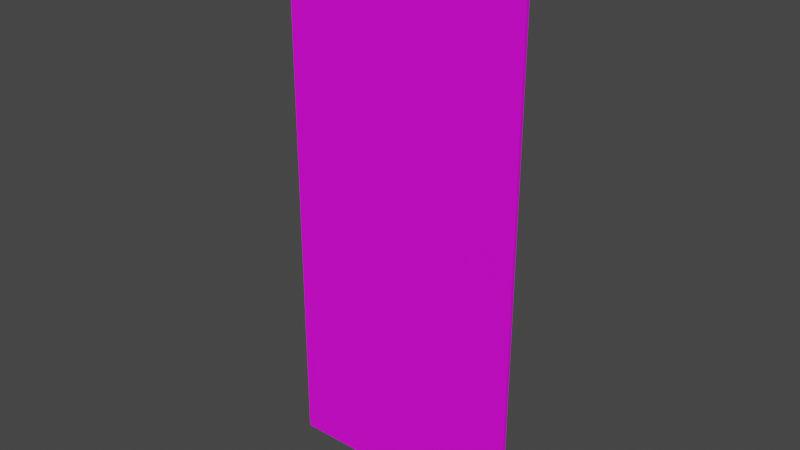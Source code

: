 # Source: ShortStreet_1_.blend  (saved by Blender 3.5.10; exported with 4.5.12 LTS)
import bpy
from mathutils import Matrix  # noqa: F401  (used for matrix-valued properties, if any)

bpy.ops.wm.read_factory_settings(use_empty=True)
scene = bpy.context.scene
scene.name = 'Scene'

# ---- collections
col_collection = bpy.data.collections.new('Collection'); scene.collection.children.link(col_collection)

# ---- images (referenced by path relative to the original .blend; pixels are not part of the script)
import os
ASSET_DIR = os.environ.get("B2B_ASSET_DIR", "")  # directory of the original .blend (textures are referenced by path, not embedded)
HERE = os.path.dirname(os.path.abspath(__file__))  # packed textures are extracted next to this script under _unpacked/

def load_image(name, relpath, width, height, colorspace="sRGB"):
    """Load a texture the original file referenced (path relative to the .blend, or extracted next to this script)."""
    p = next((c for c in (os.path.join(HERE, relpath), os.path.join(ASSET_DIR, relpath)) if relpath and os.path.exists(c)), "")
    if p:
        img = bpy.data.images.load(p, check_existing=True)
        img.name = name
    else:  # same state as the original file: an image datablock whose file is absent (Cycles renders it pink)
        img = bpy.data.images.new(name, width, height)
        img.source = "FILE"
        img.filepath = "//" + (relpath or name)
    img.colorspace_settings.name = colorspace
    return img
img_asphalt011_2k_jpg_color_jpg = load_image('Asphalt011_2K-JPG_Color.jpg', 'Asphalt011_2K-JPG_Color.jpg', 1024, 1024, 'sRGB')
img_paintedplaster004_2k_jpg_color_jpg = load_image('PaintedPlaster004_2K-JPG_Color.jpg', 'PaintedPlaster004_2K-JPG_Color.jpg', 1024, 1024, 'sRGB')
img_paintedplaster017_2k_jpg_color_jpg = load_image('PaintedPlaster017_2K-JPG_Color.jpg', 'PaintedPlaster017_2K-JPG_Color.jpg', 1024, 1024, 'sRGB')
img_asphalt015_2k_jpg_color_jpg = load_image('Asphalt015_2K-JPG_Color.jpg', 'Asphalt015_2K-JPG_Color.jpg', 1024, 1024, 'sRGB')

# ---- materials (node trees are filled in below, after node groups)
mat_material_001 = bpy.data.materials.new('Material.001')
mat_material_001.alpha_threshold = 0.0
mat_material_001.use_transparent_shadow = False
mat_material_001.roughness = 0.5
mat_material_001.line_color = (0.0, 0.0, 0.0, 1.0)
mat_material_002 = bpy.data.materials.new('Material.002')
mat_material_002.use_transparent_shadow = False
mat_material_003 = bpy.data.materials.new('Material.003')
mat_material_003.use_transparent_shadow = False
mat_material_004 = bpy.data.materials.new('Material.004')
mat_material_004.use_transparent_shadow = False
mat_material_005 = bpy.data.materials.new('Material.005')
mat_material_005.use_transparent_shadow = False

# ---- material node trees
mat_material_001.use_nodes = True; mat_material_001.node_tree.nodes.clear()
_N = mat_material_001.node_tree.nodes; _L = mat_material_001.node_tree.links
n0 = _N.new('ShaderNodeOutputMaterial'); n0.name = 'Material Output'; n0.location = (300, 300)
n1 = _N.new('ShaderNodeBsdfPrincipled'); n1.name = 'Principled BSDF'; n1.location = (10, 300)
n1.distribution = 'GGX'
n1.subsurface_method = 'RANDOM_WALK_SKIN'
n1.inputs[0].default_value = (0.009329, 0.009329, 0.009329, 1.0)
n1.inputs[3].default_value = 1.45
n1.inputs[27].default_value = (0.0, 0.0, 0.0, 1.0)
n1.inputs[28].default_value = 1.0
_L.new(n1.outputs[0], n0.inputs[0])
n0.is_active_output = True
mat_material_002.use_nodes = True; mat_material_002.node_tree.nodes.clear()
_N = mat_material_002.node_tree.nodes; _L = mat_material_002.node_tree.links
n0 = _N.new('ShaderNodeBsdfPrincipled'); n0.name = 'Principled BSDF'; n0.location = (10, 300)
n0.distribution = 'GGX'
n0.subsurface_method = 'RANDOM_WALK_SKIN'
n0.inputs[3].default_value = 1.45
n0.inputs[27].default_value = (0.0, 0.0, 0.0, 1.0)
n0.inputs[28].default_value = 1.0
n1 = _N.new('ShaderNodeOutputMaterial'); n1.name = 'Material Output'; n1.location = (300, 300)
n2 = _N.new('ShaderNodeTexImage'); n2.name = 'Image Texture'; n2.location = (-280, 280)
n2.image = img_asphalt011_2k_jpg_color_jpg
_L.new(n0.outputs[0], n1.inputs[0])
_L.new(n2.outputs[0], n0.inputs[0])
n1.is_active_output = True
mat_material_003.use_nodes = True; mat_material_003.node_tree.nodes.clear()
_N = mat_material_003.node_tree.nodes; _L = mat_material_003.node_tree.links
n0 = _N.new('ShaderNodeBsdfPrincipled'); n0.name = 'Principled BSDF'; n0.location = (10, 300)
n0.distribution = 'GGX'
n0.subsurface_method = 'RANDOM_WALK_SKIN'
n0.inputs[3].default_value = 1.45
n0.inputs[27].default_value = (0.0, 0.0, 0.0, 1.0)
n0.inputs[28].default_value = 1.0
n1 = _N.new('ShaderNodeOutputMaterial'); n1.name = 'Material Output'; n1.location = (300, 300)
n2 = _N.new('ShaderNodeTexImage'); n2.name = 'Image Texture'; n2.location = (-280, 280)
n2.image = img_paintedplaster004_2k_jpg_color_jpg
_L.new(n0.outputs[0], n1.inputs[0])
_L.new(n2.outputs[0], n0.inputs[0])
n1.is_active_output = True
mat_material_004.use_nodes = True; mat_material_004.node_tree.nodes.clear()
_N = mat_material_004.node_tree.nodes; _L = mat_material_004.node_tree.links
n0 = _N.new('ShaderNodeBsdfPrincipled'); n0.name = 'Principled BSDF'; n0.location = (10, 300)
n0.distribution = 'GGX'
n0.subsurface_method = 'RANDOM_WALK_SKIN'
n0.inputs[3].default_value = 1.45
n0.inputs[27].default_value = (0.0, 0.0, 0.0, 1.0)
n0.inputs[28].default_value = 1.0
n1 = _N.new('ShaderNodeOutputMaterial'); n1.name = 'Material Output'; n1.location = (300, 300)
n2 = _N.new('ShaderNodeTexImage'); n2.name = 'Image Texture'; n2.location = (-280, 280)
n2.image = img_paintedplaster017_2k_jpg_color_jpg
_L.new(n0.outputs[0], n1.inputs[0])
_L.new(n2.outputs[0], n0.inputs[0])
n1.is_active_output = True
mat_material_005.use_nodes = True; mat_material_005.node_tree.nodes.clear()
_N = mat_material_005.node_tree.nodes; _L = mat_material_005.node_tree.links
n0 = _N.new('ShaderNodeBsdfPrincipled'); n0.name = 'Principled BSDF'; n0.location = (10, 300)
n0.distribution = 'GGX'
n0.subsurface_method = 'RANDOM_WALK_SKIN'
n0.inputs[3].default_value = 1.45
n0.inputs[27].default_value = (0.0, 0.0, 0.0, 1.0)
n0.inputs[28].default_value = 1.0
n1 = _N.new('ShaderNodeOutputMaterial'); n1.name = 'Material Output'; n1.location = (300, 300)
n2 = _N.new('ShaderNodeTexImage'); n2.name = 'Image Texture'; n2.location = (-280, 280)
n2.image = img_asphalt015_2k_jpg_color_jpg
_L.new(n0.outputs[0], n1.inputs[0])
_L.new(n2.outputs[0], n0.inputs[0])
n1.is_active_output = True

# ---- world
world_world = bpy.data.worlds.new('World'); scene.world = world_world
world_world.use_nodes = True; world_world.node_tree.nodes.clear()
_N = world_world.node_tree.nodes; _L = world_world.node_tree.links
n0 = _N.new('ShaderNodeOutputWorld'); n0.name = 'World Output'; n0.location = (300, 300)
n1 = _N.new('ShaderNodeBackground'); n1.name = 'Background'; n1.location = (10, 300)
n1.inputs[0].default_value = (0.05088, 0.05088, 0.05088, 1.0)
_L.new(n1.outputs[0], n0.inputs[0])
n0.is_active_output = True
world_world.color = (0.05088, 0.05088, 0.05088)
world_world.use_sun_shadow = False
world_world.sun_shadow_jitter_overblur = 0.0

# ---- meshes
me_cube_003 = bpy.data.meshes.new('Cube.003')
me_cube_003.from_pydata([(5.098, 0.08557, 19.99), (7.737, -0.08556, 19.99), (-5.102, 0.08557, 19.99), (-7.756, -0.08556, 19.99), (0.2226, -0.08556, 19.99), (-0.2271, -0.08556, 19.99), (-0.2271, 0.08557, 19.99), (0.2226, 0.08557, 19.99), (-2.503, -0.08556, 19.99), (-2.737, -0.08556, 19.99), (-2.737, 0.08557, 19.99), (-2.503, 0.08557, 19.99), (2.501, 0.08557, 19.99), (2.731, 0.08557, 19.99), (2.731, -0.08556, 19.99), (2.501, -0.08556, 19.99), (-8.754, 0.2261, 19.99), (5.519, 0.2299, 19.99), (8.819, 0.2299, 19.99), (-5.469, 0.2261, 19.99), (-7.732, -0.08312, 19.99), (7.717, -0.08278, 19.99), (-8.778, -0.07345, 19.99), (8.844, -0.07685, 19.99), (5.098, 0.08557, 17.99), (7.737, -0.08556, 17.99), (-5.102, 0.08557, 17.99), (-7.756, -0.08556, 17.99), (0.2226, -0.08556, 17.99), (-0.2271, -0.08556, 17.99), (-0.2271, 0.08557, 17.99), (0.2226, 0.08557, 17.99), (-2.503, -0.08556, 17.99), (-2.737, -0.08556, 17.99), (-2.737, 0.08557, 17.99), (-2.503, 0.08557, 17.99), (2.501, 0.08557, 17.99), (2.731, 0.08557, 17.99), (2.731, -0.08556, 17.99), (2.501, -0.08556, 17.99), (5.098, 0.08557, 15.99), (7.737, -0.08556, 15.99), (-5.102, 0.08557, 15.99), (-7.756, -0.08556, 15.99), (0.2226, -0.08556, 15.99), (-0.2271, -0.08556, 15.99), (-0.2271, 0.08557, 15.99), (0.2226, 0.08557, 15.99), (-2.503, -0.08556, 15.99), (-2.737, -0.08556, 15.99), (-2.737, 0.08557, 15.99), (-2.503, 0.08557, 15.99), (2.501, 0.08557, 15.99), (2.731, 0.08557, 15.99), (2.731, -0.08556, 15.99), (2.501, -0.08556, 15.99), (-8.754, 0.2261, 17.99), (5.519, 0.2299, 17.99), (8.819, 0.2299, 17.99), (-5.469, 0.2261, 17.99), (-8.754, 0.2261, 15.99), (5.519, 0.2299, 15.99), (8.819, 0.2299, 15.99), (-5.469, 0.2261, 15.99), (-7.732, -0.08312, 17.99), (7.712, -0.08364, 19.98), (7.715, -0.08321, 17.98), (-7.732, -0.08312, 15.99), (7.717, -0.08278, 15.98), (-8.778, -0.07344, 17.99), (8.839, -0.07771, 19.99), (8.842, -0.07728, 17.99), (-8.778, -0.07345, 15.99), (8.844, -0.07685, 15.99), (5.098, 0.08557, 13.98), (7.737, -0.08556, 13.98), (-5.102, 0.08557, 13.98), (-7.756, -0.08556, 13.98), (0.2226, -0.08556, 13.98), (-0.2271, -0.08556, 13.98), (-0.2271, 0.08557, 13.98), (0.2226, 0.08557, 13.98), (-2.503, -0.08556, 13.98), (-2.737, -0.08556, 13.98), (-2.737, 0.08557, 13.98), (-2.503, 0.08557, 13.98), (2.501, 0.08557, 13.98), (2.731, 0.08557, 13.98), (2.731, -0.08556, 13.98), (2.501, -0.08556, 13.98), (5.098, 0.08557, 11.98), (7.737, -0.08556, 11.98), (-5.102, 0.08557, 11.98), (-7.756, -0.08556, 11.98), (0.2226, -0.08556, 11.98), (-0.2271, -0.08556, 11.98), (-0.2271, 0.08557, 11.98), (0.2226, 0.08557, 11.98), (-2.503, -0.08556, 11.98), (-2.737, -0.08556, 11.98), (-2.737, 0.08557, 11.98), (-2.503, 0.08557, 11.98), (2.501, 0.08557, 11.98), (2.731, 0.08557, 11.98), (2.731, -0.08556, 11.98), (2.501, -0.08556, 11.98), (-8.754, 0.2261, 13.98), (5.519, 0.2299, 13.98), (8.819, 0.2299, 13.98), (-5.469, 0.2261, 13.98), (-8.754, 0.2261, 11.98), (5.519, 0.2299, 11.98), (8.819, 0.2299, 11.98), (-5.469, 0.2261, 11.98), (-7.732, -0.08312, 13.98), (7.712, -0.08364, 15.98), (7.715, -0.08321, 13.98), (-7.732, -0.08312, 11.98), (7.717, -0.08278, 11.98), (-8.778, -0.07345, 13.98), (8.839, -0.07771, 15.98), (8.842, -0.07728, 13.98), (-8.778, -0.07345, 11.98), (8.844, -0.07685, 11.98), (5.098, 0.08557, 9.982), (7.737, -0.08556, 9.982), (-5.102, 0.08557, 9.982), (-7.756, -0.08556, 9.982), (0.2226, -0.08556, 9.982), (-0.2271, -0.08556, 9.982), (-0.2271, 0.08557, 9.982), (0.2226, 0.08557, 9.982), (-2.503, -0.08556, 9.982), (-2.737, -0.08556, 9.982), (-2.737, 0.08557, 9.982), (-2.503, 0.08557, 9.982), (2.501, 0.08557, 9.982), (2.731, 0.08557, 9.982), (2.731, -0.08556, 9.982), (2.501, -0.08556, 9.982), (5.098, 0.08556, 7.982), (7.737, -0.08556, 7.982), (-5.102, 0.08556, 7.982), (-7.756, -0.08556, 7.982), (0.2226, -0.08556, 7.982), (-0.2271, -0.08556, 7.982), (-0.2271, 0.08556, 7.982), (0.2226, 0.08556, 7.982), (-2.503, -0.08556, 7.982), (-2.737, -0.08556, 7.982), (-2.737, 0.08556, 7.982), (-2.503, 0.08556, 7.982), (2.501, 0.08556, 7.982), (2.731, 0.08556, 7.982), (2.731, -0.08556, 7.982), (2.501, -0.08556, 7.982), (-8.754, 0.2261, 9.982), (5.519, 0.2299, 9.982), (8.819, 0.2299, 9.982), (-5.469, 0.2261, 9.982), (-8.754, 0.2261, 7.982), (5.519, 0.2299, 7.982), (8.819, 0.2299, 7.982), (-5.469, 0.2261, 7.982), (-7.732, -0.08312, 9.982), (7.712, -0.08364, 11.98), (7.715, -0.08321, 9.982), (-7.732, -0.08312, 7.982), (7.717, -0.08278, 7.982), (-8.778, -0.07345, 9.982), (8.839, -0.07771, 11.98), (8.842, -0.07728, 9.983), (-8.778, -0.07345, 7.982), (8.844, -0.07685, 7.983), (5.098, 0.08556, 5.981), (7.737, -0.08556, 5.981), (-5.102, 0.08556, 5.981), (-7.756, -0.08556, 5.981), (0.2226, -0.08556, 5.981), (-0.2271, -0.08556, 5.981), (-0.2271, 0.08556, 5.981), (0.2226, 0.08556, 5.981), (-2.503, -0.08556, 5.981), (-2.737, -0.08556, 5.981), (-2.737, 0.08556, 5.981), (-2.503, 0.08556, 5.981), (2.501, 0.08556, 5.981), (2.731, 0.08556, 5.981), (2.731, -0.08556, 5.981), (2.501, -0.08556, 5.981), (5.098, 0.08556, 3.981), (7.737, -0.08556, 3.981), (-5.102, 0.08556, 3.981), (-7.756, -0.08556, 3.981), (0.2226, -0.08556, 3.981), (-0.2271, -0.08556, 3.981), (-0.2271, 0.08556, 3.981), (0.2226, 0.08556, 3.981), (-2.503, -0.08556, 3.981), (-2.737, -0.08556, 3.981), (-2.737, 0.08556, 3.981), (-2.503, 0.08556, 3.981), (2.501, 0.08556, 3.981), (2.731, 0.08556, 3.981), (2.731, -0.08556, 3.981), (2.501, -0.08556, 3.981), (-8.754, 0.2261, 5.981), (5.519, 0.2299, 5.981), (8.819, 0.2299, 5.981), (-5.469, 0.2261, 5.981), (-8.754, 0.2261, 3.981), (5.519, 0.2299, 3.981), (8.819, 0.2299, 3.981), (-5.469, 0.2261, 3.981), (-7.732, -0.08312, 5.981), (7.712, -0.08364, 7.98), (7.715, -0.08321, 5.98), (-7.732, -0.08312, 3.981), (7.717, -0.08278, 3.98), (-8.778, -0.07345, 5.981), (8.839, -0.07771, 7.982), (8.842, -0.07728, 5.982), (-8.778, -0.07345, 3.981), (8.844, -0.07685, 3.982), (5.098, 0.08556, 1.979), (7.737, -0.08556, 1.979), (-5.102, 0.08556, 1.979), (-7.756, -0.08556, 1.979), (0.2226, -0.08556, 1.979), (-0.2271, -0.08556, 1.979), (-0.2271, 0.08556, 1.979), (0.2226, 0.08556, 1.979), (-2.503, -0.08556, 1.979), (-2.737, -0.08556, 1.979), (-2.737, 0.08556, 1.979), (-2.503, 0.08556, 1.979), (2.501, 0.08556, 1.979), (2.731, 0.08556, 1.979), (2.731, -0.08556, 1.979), (2.501, -0.08556, 1.979), (5.098, 0.08556, -0.02051), (7.737, -0.08556, -0.02051), (-5.102, 0.08556, -0.02051), (-7.756, -0.08556, -0.02051), (0.2226, -0.08556, -0.02051), (-0.2271, -0.08556, -0.02051), (-0.2271, 0.08556, -0.02051), (0.2226, 0.08556, -0.02051), (-2.503, -0.08556, -0.02051), (-2.737, -0.08556, -0.02051), (-2.737, 0.08556, -0.02051), (-2.503, 0.08556, -0.02051), (2.501, 0.08556, -0.02051), (2.731, 0.08556, -0.02051), (2.731, -0.08556, -0.02051), (2.501, -0.08556, -0.02051), (-8.754, 0.2261, 1.979), (5.519, 0.2299, 1.979), (8.819, 0.2299, 1.979), (-5.469, 0.2261, 1.979), (-8.754, 0.2261, -0.02051), (5.519, 0.2299, -0.02051), (8.819, 0.2299, -0.02051), (-5.469, 0.2261, -0.02051), (-7.732, -0.08312, 1.979), (7.712, -0.08364, 3.979), (7.715, -0.08321, 1.979), (-7.732, -0.08312, -0.02051), (7.717, -0.08278, -0.02124), (-8.778, -0.07345, 1.979), (8.839, -0.07771, 3.98), (8.842, -0.07728, 1.98), (-8.778, -0.07345, -0.02051), (8.844, -0.07685, -0.01977), (5.098, 0.08556, -2.022), (7.737, -0.08556, -2.022), (-5.102, 0.08556, -2.022), (-7.756, -0.08556, -2.022), (0.2226, -0.08556, -2.022), (-0.2271, -0.08556, -2.022), (-0.2271, 0.08556, -2.022), (0.2226, 0.08556, -2.022), (-2.503, -0.08556, -2.022), (-2.737, -0.08556, -2.022), (-2.737, 0.08556, -2.022), (-2.503, 0.08556, -2.022), (2.501, 0.08556, -2.022), (2.731, 0.08556, -2.022), (2.731, -0.08556, -2.022), (2.501, -0.08556, -2.022), (5.098, 0.08556, -4.022), (7.737, -0.08556, -4.022), (-5.102, 0.08556, -4.022), (-7.756, -0.08556, -4.022), (0.2226, -0.08556, -4.022), (-0.2271, -0.08556, -4.022), (-0.2271, 0.08556, -4.022), (0.2226, 0.08556, -4.022), (-2.503, -0.08556, -4.022), (-2.737, -0.08556, -4.022), (-2.737, 0.08556, -4.022), (-2.503, 0.08556, -4.022), (2.501, 0.08556, -4.022), (2.731, 0.08556, -4.022), (2.731, -0.08556, -4.022), (2.501, -0.08556, -4.022), (-8.754, 0.2261, -2.022), (5.519, 0.2299, -2.022), (8.819, 0.2299, -2.022), (-5.469, 0.2261, -2.022), (-8.754, 0.2261, -4.022), (5.519, 0.2299, -4.022), (8.819, 0.2299, -4.022), (-5.469, 0.2261, -4.022), (-7.732, -0.08312, -2.022), (7.712, -0.08364, -0.02271), (7.715, -0.08321, -2.023), (-7.732, -0.08312, -4.022), (7.717, -0.08278, -4.023), (-8.778, -0.07345, -2.022), (8.839, -0.07771, -0.02124), (8.842, -0.07728, -2.021), (-8.778, -0.07345, -4.022), (8.844, -0.07685, -4.021), (5.098, 0.08556, -6.023), (7.737, -0.08556, -6.023), (-5.102, 0.08556, -6.023), (-7.756, -0.08556, -6.023), (0.2226, -0.08556, -6.023), (-0.2271, -0.08556, -6.023), (-0.2271, 0.08556, -6.023), (0.2226, 0.08556, -6.023), (-2.503, -0.08556, -6.023), (-2.737, -0.08556, -6.023), (-2.737, 0.08556, -6.023), (-2.503, 0.08556, -6.023), (2.501, 0.08556, -6.023), (2.731, 0.08556, -6.023), (2.731, -0.08556, -6.023), (2.501, -0.08556, -6.023), (5.098, 0.08556, -8.023), (7.737, -0.08556, -8.023), (-5.102, 0.08556, -8.023), (-7.756, -0.08556, -8.023), (0.2226, -0.08556, -8.023), (-0.2271, -0.08556, -8.023), (-0.2271, 0.08556, -8.023), (0.2226, 0.08556, -8.023), (-2.503, -0.08556, -8.023), (-2.737, -0.08556, -8.023), (-2.737, 0.08556, -8.023), (-2.503, 0.08556, -8.023), (2.501, 0.08556, -8.023), (2.731, 0.08556, -8.023), (2.731, -0.08556, -8.023), (2.501, -0.08556, -8.023), (-8.754, 0.2261, -6.023), (5.519, 0.2299, -6.023), (8.819, 0.2299, -6.023), (-5.469, 0.2261, -6.023), (-8.754, 0.2261, -8.023), (5.519, 0.2299, -8.023), (8.819, 0.2299, -8.023), (-5.469, 0.2261, -8.023), (-7.732, -0.08312, -6.023), (7.712, -0.08364, -4.024), (7.715, -0.08321, -6.024), (-7.732, -0.08312, -8.023), (7.717, -0.08278, -8.024), (-8.778, -0.07345, -6.023), (8.839, -0.07772, -4.023), (8.842, -0.07728, -6.023), (-8.778, -0.07345, -8.023), (8.844, -0.07685, -8.023), (5.098, 0.08556, -10.02), (7.737, -0.08557, -10.02), (-5.102, 0.08556, -10.02), (-7.756, -0.08557, -10.02), (0.2226, -0.08557, -10.02), (-0.2271, -0.08557, -10.02), (-0.2271, 0.08556, -10.02), (0.2226, 0.08556, -10.02), (-2.503, -0.08557, -10.02), (-2.737, -0.08557, -10.02), (-2.737, 0.08556, -10.02), (-2.503, 0.08556, -10.02), (2.501, 0.08556, -10.02), (2.731, 0.08556, -10.02), (2.731, -0.08557, -10.02), (2.501, -0.08557, -10.02), (5.098, 0.08556, -12.02), (7.737, -0.08557, -12.02), (-5.102, 0.08556, -12.02), (-7.756, -0.08557, -12.02), (0.2226, -0.08557, -12.02), (-0.2271, -0.08557, -12.02), (-0.2271, 0.08556, -12.02), (0.2226, 0.08556, -12.02), (-2.503, -0.08557, -12.02), (-2.737, -0.08557, -12.02), (-2.737, 0.08556, -12.02), (-2.503, 0.08556, -12.02), (2.501, 0.08556, -12.02), (2.731, 0.08556, -12.02), (2.731, -0.08557, -12.02), (2.501, -0.08557, -12.02), (-8.754, 0.2261, -10.02), (5.519, 0.2299, -10.02), (8.819, 0.2299, -10.02), (-5.469, 0.2261, -10.02), (-8.754, 0.2261, -12.02), (5.519, 0.2299, -12.02), (8.819, 0.2299, -12.02), (-5.469, 0.2261, -12.02), (-7.732, -0.08312, -10.02), (7.712, -0.08364, -8.026), (7.715, -0.08321, -10.03), (-7.732, -0.08312, -12.02), (7.717, -0.08278, -12.03), (-8.778, -0.07345, -10.02), (8.839, -0.07772, -8.024), (8.842, -0.07728, -10.02), (-8.778, -0.07345, -12.02), (8.844, -0.07685, -12.02), (5.098, 0.08556, -14.03), (7.737, -0.08557, -14.03), (-5.102, 0.08556, -14.03), (-7.756, -0.08557, -14.03), (0.2226, -0.08557, -14.03), (-0.2271, -0.08557, -14.03), (-0.2271, 0.08556, -14.03), (0.2226, 0.08556, -14.03), (-2.503, -0.08557, -14.03), (-2.737, -0.08557, -14.03), (-2.737, 0.08556, -14.03), (-2.503, 0.08556, -14.03), (2.501, 0.08556, -14.03), (2.731, 0.08556, -14.03), (2.731, -0.08557, -14.03), (2.501, -0.08557, -14.03), (5.098, 0.08556, -16.03), (7.737, -0.08557, -16.03), (-5.102, 0.08556, -16.03), (-7.756, -0.08557, -16.03), (0.2226, -0.08557, -16.03), (-0.2271, -0.08557, -16.03), (-0.2271, 0.08556, -16.03), (0.2226, 0.08556, -16.03), (-2.503, -0.08557, -16.03), (-2.737, -0.08557, -16.03), (-2.737, 0.08556, -16.03), (-2.503, 0.08556, -16.03), (2.501, 0.08556, -16.03), (2.731, 0.08556, -16.03), (2.731, -0.08557, -16.03), (2.501, -0.08557, -16.03), (-8.754, 0.2261, -14.03), (5.519, 0.2299, -14.03), (8.819, 0.2299, -14.03), (-5.469, 0.2261, -14.03), (-8.754, 0.2261, -16.03), (5.519, 0.2299, -16.03), (8.819, 0.2299, -16.03), (-5.469, 0.2261, -16.03), (-7.732, -0.08312, -14.03), (7.712, -0.08365, -12.03), (7.715, -0.08321, -14.03), (-7.732, -0.08312, -16.03), (7.717, -0.08278, -16.03), (-8.778, -0.07345, -14.03), (8.839, -0.07772, -12.03), (8.842, -0.07728, -14.03), (-8.778, -0.07345, -16.03), (8.844, -0.07685, -16.03), (5.098, 0.08556, -18.03), (7.737, -0.08557, -18.03), (-5.102, 0.08556, -18.03), (-7.756, -0.08557, -18.03), (0.2226, -0.08557, -18.03), (-0.2271, -0.08557, -18.03), (-0.2271, 0.08556, -18.03), (0.2226, 0.08556, -18.03), (-2.503, -0.08557, -18.03), (-2.737, -0.08557, -18.03), (-2.737, 0.08556, -18.03), (-2.503, 0.08556, -18.03), (2.501, 0.08556, -18.03), (2.731, 0.08556, -18.03), (2.731, -0.08557, -18.03), (2.501, -0.08557, -18.03), (5.098, 0.08556, -20.03), (7.737, -0.08557, -20.03), (-5.102, 0.08556, -20.03), (-7.756, -0.08557, -20.03), (0.2226, -0.08557, -20.03), (-0.2271, -0.08557, -20.03), (-0.2271, 0.08556, -20.03), (0.2226, 0.08556, -20.03), (-2.503, -0.08557, -20.03), (-2.737, -0.08557, -20.03), (-2.737, 0.08556, -20.03), (-2.503, 0.08556, -20.03), (2.501, 0.08556, -20.03), (2.731, 0.08556, -20.03), (2.731, -0.08557, -20.03), (2.501, -0.08557, -20.03), (-8.754, 0.2261, -18.03), (5.519, 0.2299, -18.03), (8.819, 0.2299, -18.03), (-5.469, 0.2261, -18.03), (-8.754, 0.2261, -20.03), (5.519, 0.2299, -20.03), (8.819, 0.2299, -20.03), (-5.469, 0.2261, -20.03), (-7.732, -0.08312, -18.03), (7.712, -0.08365, -16.03), (7.715, -0.08321, -18.03), (-7.732, -0.08312, -20.03), (7.717, -0.08278, -20.03), (-8.778, -0.07345, -18.03), (8.839, -0.07772, -16.03), (8.842, -0.07728, -18.03), (-8.778, -0.07345, -20.03), (8.844, -0.07685, -20.03)], [], [(1, 18, 23, 21), (14, 13, 0, 1), (8, 11, 6, 5), (5, 6, 7, 4), (3, 2, 10, 9), (9, 10, 11, 8), (4, 7, 12, 15), (15, 12, 13, 14), (1, 0, 17, 18), (2, 3, 16, 19), (16, 3, 20, 22), (34, 26, 2, 10), (40, 24, 57, 61), (38, 25, 1, 14), (41, 62, 73, 68), (38, 37, 24, 25), (32, 35, 30, 29), (29, 30, 31, 28), (32, 29, 5, 8), (29, 28, 4, 5), (36, 31, 7, 12), (31, 30, 6, 7), (27, 33, 9, 3), (33, 32, 8, 9), (27, 26, 34, 33), (33, 34, 35, 32), (30, 35, 11, 6), (35, 34, 10, 11), (24, 37, 13, 0), (37, 36, 12, 13), (28, 31, 36, 39), (39, 36, 37, 38), (28, 39, 15, 4), (39, 38, 14, 15), (50, 42, 26, 34), (2, 26, 59, 19), (54, 41, 25, 38), (27, 3, 20, 64), (54, 53, 40, 41), (48, 51, 46, 45), (45, 46, 47, 44), (48, 45, 29, 32), (45, 44, 28, 29), (52, 47, 31, 36), (47, 46, 30, 31), (43, 49, 33, 27), (49, 48, 32, 33), (43, 42, 50, 49), (49, 50, 51, 48), (46, 51, 35, 30), (51, 50, 34, 35), (40, 53, 37, 24), (53, 52, 36, 37), (44, 47, 52, 55), (55, 52, 53, 54), (44, 55, 39, 28), (55, 54, 38, 39), (16, 19, 59, 56), (58, 57, 17, 18), (56, 59, 63, 60), (62, 61, 57, 58), (58, 18, 70, 71), (24, 0, 17, 57), (26, 42, 63, 59), (41, 40, 61, 62), (16, 56, 69, 22), (42, 43, 60, 63), (66, 68, 73, 71), (67, 64, 69, 72), (64, 20, 22, 69), (65, 66, 71, 70), (18, 1, 65, 70), (56, 60, 72, 69), (1, 25, 66, 65), (60, 43, 67, 72), (62, 58, 71, 73), (43, 27, 64, 67), (25, 41, 68, 66), (84, 76, 42, 50), (90, 74, 107, 111), (88, 75, 41, 54), (91, 112, 123, 118), (88, 87, 74, 75), (82, 85, 80, 79), (79, 80, 81, 78), (82, 79, 45, 48), (79, 78, 44, 45), (86, 81, 47, 52), (81, 80, 46, 47), (77, 83, 49, 43), (83, 82, 48, 49), (77, 76, 84, 83), (83, 84, 85, 82), (80, 85, 51, 46), (85, 84, 50, 51), (74, 87, 53, 40), (87, 86, 52, 53), (78, 81, 86, 89), (89, 86, 87, 88), (78, 89, 55, 44), (89, 88, 54, 55), (100, 92, 76, 84), (42, 76, 109, 63), (104, 91, 75, 88), (77, 43, 67, 114), (104, 103, 90, 91), (98, 101, 96, 95), (95, 96, 97, 94), (98, 95, 79, 82), (95, 94, 78, 79), (102, 97, 81, 86), (97, 96, 80, 81), (93, 99, 83, 77), (99, 98, 82, 83), (93, 92, 100, 99), (99, 100, 101, 98), (96, 101, 85, 80), (101, 100, 84, 85), (90, 103, 87, 74), (103, 102, 86, 87), (94, 97, 102, 105), (105, 102, 103, 104), (94, 105, 89, 78), (105, 104, 88, 89), (60, 63, 109, 106), (108, 107, 61, 62), (106, 109, 113, 110), (112, 111, 107, 108), (108, 62, 120, 121), (74, 40, 61, 107), (76, 92, 113, 109), (91, 90, 111, 112), (60, 106, 119, 72), (92, 93, 110, 113), (116, 118, 123, 121), (117, 114, 119, 122), (114, 67, 72, 119), (115, 116, 121, 120), (62, 41, 115, 120), (106, 110, 122, 119), (41, 75, 116, 115), (110, 93, 117, 122), (112, 108, 121, 123), (93, 77, 114, 117), (75, 91, 118, 116), (134, 126, 92, 100), (140, 124, 157, 161), (138, 125, 91, 104), (141, 162, 173, 168), (138, 137, 124, 125), (132, 135, 130, 129), (129, 130, 131, 128), (132, 129, 95, 98), (129, 128, 94, 95), (136, 131, 97, 102), (131, 130, 96, 97), (127, 133, 99, 93), (133, 132, 98, 99), (127, 126, 134, 133), (133, 134, 135, 132), (130, 135, 101, 96), (135, 134, 100, 101), (124, 137, 103, 90), (137, 136, 102, 103), (128, 131, 136, 139), (139, 136, 137, 138), (128, 139, 105, 94), (139, 138, 104, 105), (150, 142, 126, 134), (92, 126, 159, 113), (154, 141, 125, 138), (127, 93, 117, 164), (154, 153, 140, 141), (148, 151, 146, 145), (145, 146, 147, 144), (148, 145, 129, 132), (145, 144, 128, 129), (152, 147, 131, 136), (147, 146, 130, 131), (143, 149, 133, 127), (149, 148, 132, 133), (143, 142, 150, 149), (149, 150, 151, 148), (146, 151, 135, 130), (151, 150, 134, 135), (140, 153, 137, 124), (153, 152, 136, 137), (144, 147, 152, 155), (155, 152, 153, 154), (144, 155, 139, 128), (155, 154, 138, 139), (110, 113, 159, 156), (158, 157, 111, 112), (156, 159, 163, 160), (162, 161, 157, 158), (158, 112, 170, 171), (124, 90, 111, 157), (126, 142, 163, 159), (141, 140, 161, 162), (110, 156, 169, 122), (142, 143, 160, 163), (166, 168, 173, 171), (167, 164, 169, 172), (164, 117, 122, 169), (165, 166, 171, 170), (112, 91, 165, 170), (156, 160, 172, 169), (91, 125, 166, 165), (160, 143, 167, 172), (162, 158, 171, 173), (143, 127, 164, 167), (125, 141, 168, 166), (184, 176, 142, 150), (190, 174, 207, 211), (188, 175, 141, 154), (191, 212, 223, 218), (188, 187, 174, 175), (182, 185, 180, 179), (179, 180, 181, 178), (182, 179, 145, 148), (179, 178, 144, 145), (186, 181, 147, 152), (181, 180, 146, 147), (177, 183, 149, 143), (183, 182, 148, 149), (177, 176, 184, 183), (183, 184, 185, 182), (180, 185, 151, 146), (185, 184, 150, 151), (174, 187, 153, 140), (187, 186, 152, 153), (178, 181, 186, 189), (189, 186, 187, 188), (178, 189, 155, 144), (189, 188, 154, 155), (200, 192, 176, 184), (142, 176, 209, 163), (204, 191, 175, 188), (177, 143, 167, 214), (204, 203, 190, 191), (198, 201, 196, 195), (195, 196, 197, 194), (198, 195, 179, 182), (195, 194, 178, 179), (202, 197, 181, 186), (197, 196, 180, 181), (193, 199, 183, 177), (199, 198, 182, 183), (193, 192, 200, 199), (199, 200, 201, 198), (196, 201, 185, 180), (201, 200, 184, 185), (190, 203, 187, 174), (203, 202, 186, 187), (194, 197, 202, 205), (205, 202, 203, 204), (194, 205, 189, 178), (205, 204, 188, 189), (160, 163, 209, 206), (208, 207, 161, 162), (206, 209, 213, 210), (212, 211, 207, 208), (208, 162, 220, 221), (174, 140, 161, 207), (176, 192, 213, 209), (191, 190, 211, 212), (160, 206, 219, 172), (192, 193, 210, 213), (216, 218, 223, 221), (217, 214, 219, 222), (214, 167, 172, 219), (215, 216, 221, 220), (162, 141, 215, 220), (206, 210, 222, 219), (141, 175, 216, 215), (210, 193, 217, 222), (212, 208, 221, 223), (193, 177, 214, 217), (175, 191, 218, 216), (234, 226, 192, 200), (240, 224, 257, 261), (238, 225, 191, 204), (241, 262, 273, 268), (238, 237, 224, 225), (232, 235, 230, 229), (229, 230, 231, 228), (232, 229, 195, 198), (229, 228, 194, 195), (236, 231, 197, 202), (231, 230, 196, 197), (227, 233, 199, 193), (233, 232, 198, 199), (227, 226, 234, 233), (233, 234, 235, 232), (230, 235, 201, 196), (235, 234, 200, 201), (224, 237, 203, 190), (237, 236, 202, 203), (228, 231, 236, 239), (239, 236, 237, 238), (228, 239, 205, 194), (239, 238, 204, 205), (250, 242, 226, 234), (192, 226, 259, 213), (254, 241, 225, 238), (227, 193, 217, 264), (254, 253, 240, 241), (248, 251, 246, 245), (245, 246, 247, 244), (248, 245, 229, 232), (245, 244, 228, 229), (252, 247, 231, 236), (247, 246, 230, 231), (243, 249, 233, 227), (249, 248, 232, 233), (243, 242, 250, 249), (249, 250, 251, 248), (246, 251, 235, 230), (251, 250, 234, 235), (240, 253, 237, 224), (253, 252, 236, 237), (244, 247, 252, 255), (255, 252, 253, 254), (244, 255, 239, 228), (255, 254, 238, 239), (210, 213, 259, 256), (258, 257, 211, 212), (256, 259, 263, 260), (262, 261, 257, 258), (258, 212, 270, 271), (224, 190, 211, 257), (226, 242, 263, 259), (241, 240, 261, 262), (210, 256, 269, 222), (242, 243, 260, 263), (266, 268, 273, 271), (267, 264, 269, 272), (264, 217, 222, 269), (265, 266, 271, 270), (212, 191, 265, 270), (256, 260, 272, 269), (191, 225, 266, 265), (260, 243, 267, 272), (262, 258, 271, 273), (243, 227, 264, 267), (225, 241, 268, 266), (284, 276, 242, 250), (290, 274, 307, 311), (288, 275, 241, 254), (291, 312, 323, 318), (288, 287, 274, 275), (282, 285, 280, 279), (279, 280, 281, 278), (282, 279, 245, 248), (279, 278, 244, 245), (286, 281, 247, 252), (281, 280, 246, 247), (277, 283, 249, 243), (283, 282, 248, 249), (277, 276, 284, 283), (283, 284, 285, 282), (280, 285, 251, 246), (285, 284, 250, 251), (274, 287, 253, 240), (287, 286, 252, 253), (278, 281, 286, 289), (289, 286, 287, 288), (278, 289, 255, 244), (289, 288, 254, 255), (300, 292, 276, 284), (242, 276, 309, 263), (304, 291, 275, 288), (277, 243, 267, 314), (304, 303, 290, 291), (298, 301, 296, 295), (295, 296, 297, 294), (298, 295, 279, 282), (295, 294, 278, 279), (302, 297, 281, 286), (297, 296, 280, 281), (293, 299, 283, 277), (299, 298, 282, 283), (293, 292, 300, 299), (299, 300, 301, 298), (296, 301, 285, 280), (301, 300, 284, 285), (290, 303, 287, 274), (303, 302, 286, 287), (294, 297, 302, 305), (305, 302, 303, 304), (294, 305, 289, 278), (305, 304, 288, 289), (260, 263, 309, 306), (308, 307, 261, 262), (306, 309, 313, 310), (312, 311, 307, 308), (308, 262, 320, 321), (274, 240, 261, 307), (276, 292, 313, 309), (291, 290, 311, 312), (260, 306, 319, 272), (292, 293, 310, 313), (316, 318, 323, 321), (317, 314, 319, 322), (314, 267, 272, 319), (315, 316, 321, 320), (262, 241, 315, 320), (306, 310, 322, 319), (241, 275, 316, 315), (310, 293, 317, 322), (312, 308, 321, 323), (293, 277, 314, 317), (275, 291, 318, 316), (334, 326, 292, 300), (340, 324, 357, 361), (338, 325, 291, 304), (341, 362, 373, 368), (338, 337, 324, 325), (332, 335, 330, 329), (329, 330, 331, 328), (332, 329, 295, 298), (329, 328, 294, 295), (336, 331, 297, 302), (331, 330, 296, 297), (327, 333, 299, 293), (333, 332, 298, 299), (327, 326, 334, 333), (333, 334, 335, 332), (330, 335, 301, 296), (335, 334, 300, 301), (324, 337, 303, 290), (337, 336, 302, 303), (328, 331, 336, 339), (339, 336, 337, 338), (328, 339, 305, 294), (339, 338, 304, 305), (350, 342, 326, 334), (292, 326, 359, 313), (354, 341, 325, 338), (327, 293, 317, 364), (354, 353, 340, 341), (348, 351, 346, 345), (345, 346, 347, 344), (348, 345, 329, 332), (345, 344, 328, 329), (352, 347, 331, 336), (347, 346, 330, 331), (343, 349, 333, 327), (349, 348, 332, 333), (343, 342, 350, 349), (349, 350, 351, 348), (346, 351, 335, 330), (351, 350, 334, 335), (340, 353, 337, 324), (353, 352, 336, 337), (344, 347, 352, 355), (355, 352, 353, 354), (344, 355, 339, 328), (355, 354, 338, 339), (310, 313, 359, 356), (358, 357, 311, 312), (356, 359, 363, 360), (362, 361, 357, 358), (358, 312, 370, 371), (324, 290, 311, 357), (326, 342, 363, 359), (341, 340, 361, 362), (310, 356, 369, 322), (342, 343, 360, 363), (366, 368, 373, 371), (367, 364, 369, 372), (364, 317, 322, 369), (365, 366, 371, 370), (312, 291, 365, 370), (356, 360, 372, 369), (291, 325, 366, 365), (360, 343, 367, 372), (362, 358, 371, 373), (343, 327, 364, 367), (325, 341, 368, 366), (384, 376, 342, 350), (390, 374, 407, 411), (388, 375, 341, 354), (391, 412, 423, 418), (388, 387, 374, 375), (382, 385, 380, 379), (379, 380, 381, 378), (382, 379, 345, 348), (379, 378, 344, 345), (386, 381, 347, 352), (381, 380, 346, 347), (377, 383, 349, 343), (383, 382, 348, 349), (377, 376, 384, 383), (383, 384, 385, 382), (380, 385, 351, 346), (385, 384, 350, 351), (374, 387, 353, 340), (387, 386, 352, 353), (378, 381, 386, 389), (389, 386, 387, 388), (378, 389, 355, 344), (389, 388, 354, 355), (400, 392, 376, 384), (342, 376, 409, 363), (404, 391, 375, 388), (377, 343, 367, 414), (404, 403, 390, 391), (398, 401, 396, 395), (395, 396, 397, 394), (398, 395, 379, 382), (395, 394, 378, 379), (402, 397, 381, 386), (397, 396, 380, 381), (393, 399, 383, 377), (399, 398, 382, 383), (393, 392, 400, 399), (399, 400, 401, 398), (396, 401, 385, 380), (401, 400, 384, 385), (390, 403, 387, 374), (403, 402, 386, 387), (394, 397, 402, 405), (405, 402, 403, 404), (394, 405, 389, 378), (405, 404, 388, 389), (360, 363, 409, 406), (408, 407, 361, 362), (406, 409, 413, 410), (412, 411, 407, 408), (408, 362, 420, 421), (374, 340, 361, 407), (376, 392, 413, 409), (391, 390, 411, 412), (360, 406, 419, 372), (392, 393, 410, 413), (416, 418, 423, 421), (417, 414, 419, 422), (414, 367, 372, 419), (415, 416, 421, 420), (362, 341, 415, 420), (406, 410, 422, 419), (341, 375, 416, 415), (410, 393, 417, 422), (412, 408, 421, 423), (393, 377, 414, 417), (375, 391, 418, 416), (434, 426, 392, 400), (440, 424, 457, 461), (438, 425, 391, 404), (441, 462, 473, 468), (438, 437, 424, 425), (432, 435, 430, 429), (429, 430, 431, 428), (432, 429, 395, 398), (429, 428, 394, 395), (436, 431, 397, 402), (431, 430, 396, 397), (427, 433, 399, 393), (433, 432, 398, 399), (427, 426, 434, 433), (433, 434, 435, 432), (430, 435, 401, 396), (435, 434, 400, 401), (424, 437, 403, 390), (437, 436, 402, 403), (428, 431, 436, 439), (439, 436, 437, 438), (428, 439, 405, 394), (439, 438, 404, 405), (450, 442, 426, 434), (392, 426, 459, 413), (454, 441, 425, 438), (427, 393, 417, 464), (454, 453, 440, 441), (448, 451, 446, 445), (445, 446, 447, 444), (448, 445, 429, 432), (445, 444, 428, 429), (452, 447, 431, 436), (447, 446, 430, 431), (443, 449, 433, 427), (449, 448, 432, 433), (443, 442, 450, 449), (449, 450, 451, 448), (446, 451, 435, 430), (451, 450, 434, 435), (440, 453, 437, 424), (453, 452, 436, 437), (444, 447, 452, 455), (455, 452, 453, 454), (444, 455, 439, 428), (455, 454, 438, 439), (410, 413, 459, 456), (458, 457, 411, 412), (456, 459, 463, 460), (462, 461, 457, 458), (458, 412, 470, 471), (424, 390, 411, 457), (426, 442, 463, 459), (441, 440, 461, 462), (410, 456, 469, 422), (442, 443, 460, 463), (466, 468, 473, 471), (467, 464, 469, 472), (464, 417, 422, 469), (465, 466, 471, 470), (412, 391, 465, 470), (456, 460, 472, 469), (391, 425, 466, 465), (460, 443, 467, 472), (462, 458, 471, 473), (443, 427, 464, 467), (425, 441, 468, 466), (484, 476, 442, 450), (490, 474, 507, 511), (488, 475, 441, 454), (491, 512, 523, 518), (488, 487, 474, 475), (482, 485, 480, 479), (479, 480, 481, 478), (482, 479, 445, 448), (479, 478, 444, 445), (486, 481, 447, 452), (481, 480, 446, 447), (477, 483, 449, 443), (483, 482, 448, 449), (477, 476, 484, 483), (483, 484, 485, 482), (480, 485, 451, 446), (485, 484, 450, 451), (474, 487, 453, 440), (487, 486, 452, 453), (478, 481, 486, 489), (489, 486, 487, 488), (478, 489, 455, 444), (489, 488, 454, 455), (500, 492, 476, 484), (442, 476, 509, 463), (504, 491, 475, 488), (477, 443, 467, 514), (504, 503, 490, 491), (498, 501, 496, 495), (495, 496, 497, 494), (498, 495, 479, 482), (495, 494, 478, 479), (502, 497, 481, 486), (497, 496, 480, 481), (493, 499, 483, 477), (499, 498, 482, 483), (493, 492, 500, 499), (499, 500, 501, 498), (496, 501, 485, 480), (501, 500, 484, 485), (490, 503, 487, 474), (503, 502, 486, 487), (494, 497, 502, 505), (505, 502, 503, 504), (494, 505, 489, 478), (505, 504, 488, 489), (460, 463, 509, 506), (508, 507, 461, 462), (506, 509, 513, 510), (512, 511, 507, 508), (508, 462, 520, 521), (474, 440, 461, 507), (476, 492, 513, 509), (491, 490, 511, 512), (460, 506, 519, 472), (492, 493, 510, 513), (516, 518, 523, 521), (517, 514, 519, 522), (514, 467, 472, 519), (515, 516, 521, 520), (462, 441, 515, 520), (506, 510, 522, 519), (441, 475, 516, 515), (510, 493, 517, 522), (512, 508, 521, 523), (493, 477, 514, 517), (475, 491, 518, 516)])
me_cube_003.polygons.foreach_set('material_index', [4, 1, 1, 2, 1, 1, 1, 1, 4, 4, 4, 1, 4, 1, 4, 0, 0, 0, 1, 2, 1, 2, 1, 3, 0, 0, 1, 3, 1, 3, 0, 0, 1, 3, 1, 4, 1, 1, 1, 1, 2, 1, 2, 1, 2, 1, 1, 1, 1, 1, 1, 1, 1, 1, 1, 1, 1, 4, 4, 4, 4, 4, 4, 4, 4, 4, 4, 4, 4, 4, 4, 4, 4, 1, 4, 4, 1, 1, 1, 4, 1, 4, 0, 0, 0, 1, 2, 1, 2, 1, 3, 0, 0, 1, 3, 1, 3, 0, 0, 1, 3, 1, 4, 1, 1, 1, 1, 2, 1, 2, 1, 2, 1, 1, 1, 1, 1, 1, 1, 1, 1, 1, 1, 1, 4, 4, 4, 4, 4, 4, 4, 4, 4, 4, 4, 4, 4, 4, 4, 4, 1, 4, 4, 1, 1, 1, 4, 1, 4, 0, 0, 0, 1, 2, 1, 2, 1, 3, 0, 0, 1, 3, 1, 3, 0, 0, 1, 3, 1, 4, 1, 1, 1, 1, 2, 1, 2, 1, 2, 1, 1, 1, 1, 1, 1, 1, 1, 1, 1, 1, 1, 4, 4, 4, 4, 4, 4, 4, 4, 4, 4, 4, 4, 4, 4, 4, 4, 1, 4, 4, 1, 1, 1, 4, 1, 4, 0, 0, 0, 1, 2, 1, 2, 1, 3, 0, 0, 1, 3, 1, 3, 0, 0, 1, 3, 1, 4, 1, 1, 1, 1, 2, 1, 2, 1, 2, 1, 1, 1, 1, 1, 1, 1, 1, 1, 1, 1, 1, 4, 4, 4, 4, 4, 4, 4, 4, 4, 4, 4, 4, 4, 4, 4, 4, 1, 4, 4, 1, 1, 1, 4, 1, 4, 0, 0, 0, 1, 2, 1, 2, 1, 3, 0, 0, 1, 3, 1, 3, 0, 0, 1, 3, 1, 4, 1, 1, 1, 1, 2, 1, 2, 1, 2, 1, 1, 1, 1, 1, 1, 1, 1, 1, 1, 1, 1, 4, 4, 4, 4, 4, 4, 4, 4, 4, 4, 4, 4, 4, 4, 4, 4, 1, 4, 4, 1, 1, 1, 4, 1, 4, 0, 0, 0, 1, 2, 1, 2, 1, 3, 0, 0, 1, 3, 1, 3, 0, 0, 1, 3, 1, 4, 1, 1, 1, 1, 2, 1, 2, 1, 2, 1, 1, 1, 1, 1, 1, 1, 1, 1, 1, 1, 1, 4, 4, 4, 4, 4, 4, 4, 4, 4, 4, 4, 4, 4, 4, 4, 4, 1, 4, 4, 1, 1, 1, 4, 1, 4, 0, 0, 0, 1, 2, 1, 2, 1, 3, 0, 0, 1, 3, 1, 3, 0, 0, 1, 3, 1, 4, 1, 1, 1, 1, 2, 1, 2, 1, 2, 1, 1, 1, 1, 1, 1, 1, 1, 1, 1, 1, 1, 4, 4, 4, 4, 4, 4, 4, 4, 4, 4, 4, 4, 4, 4, 4, 4, 1, 4, 4, 1, 1, 1, 4, 1, 4, 0, 0, 0, 1, 2, 1, 2, 1, 3, 0, 0, 1, 3, 1, 3, 0, 0, 1, 3, 1, 4, 1, 1, 1, 1, 2, 1, 2, 1, 2, 1, 1, 1, 1, 1, 1, 1, 1, 1, 1, 1, 1, 4, 4, 4, 4, 4, 4, 4, 4, 4, 4, 4, 4, 4, 4, 4, 4, 1, 4, 4, 1, 1, 1, 4, 1, 4, 0, 0, 0, 1, 2, 1, 2, 1, 3, 0, 0, 1, 3, 1, 3, 0, 0, 1, 3, 1, 4, 1, 1, 1, 1, 2, 1, 2, 1, 2, 1, 1, 1, 1, 1, 1, 1, 1, 1, 1, 1, 1, 4, 4, 4, 4, 4, 4, 4, 4, 4, 4, 4, 4, 4, 4, 4, 4, 1, 4, 4, 1, 1, 1, 4, 1, 4, 0, 0, 0, 1, 2, 1, 2, 1, 3, 0, 0, 1, 3, 1, 3, 0, 0, 1, 3, 1, 4, 1, 1, 1, 1, 2, 1, 2, 1, 2, 1, 1, 1, 1, 1, 1, 1, 1, 1, 1, 1, 1, 4, 4, 4, 4, 4, 4, 4, 4, 4, 4, 4, 4, 4, 4, 4, 4, 1, 4, 4, 1, 1])
_uv = me_cube_003.uv_layers.new(name='UVMap')
_uv.uv.foreach_set('vector', [0.9458, 1.205, 0.5688, -0.1863, 0.5688, 1.167, 0.9525, 1.193, 1.437, 3.165, -1.016, 3.165, -1.016, 1.713, 1.437, 0.09396, -3.13, 3.172, -3.13, 5.626, -4.526, 5.626, -4.526, 3.172, -0.002702, 0.09572, 0.1124, 0.09572, 0.1124, 0.5, -0.002702, 0.5, -3.47, 0.09396, -1.016, 1.722, -1.016, 3.172, -3.47, 3.172, -0.1403, -1.385, 1.14, -1.385, 1.14, -1.161, -0.1403, -1.161, -4.526, 3.172, -4.526, 5.626, -5.923, 5.626, -5.923, 3.172, -0.1403, -0.04455, 1.14, -0.04455, 1.14, 0.1788, -0.1403, 0.1788, 0.9458, 1.205, 1.839, 0.4481, 1.692, -0.1885, 0.5688, -0.1863, -0.5392, -0.9419, -1.438, -1.699, -1.786, -0.3242, -0.6677, -0.3221, -1.786, -0.3242, -1.438, -1.699, -1.43, -1.688, -1.786, -1.646, 4.13, -2.36, 2.679, -2.36, 2.679, -4.813, 4.13, -4.813, 1.549, -0.361, 1.549, 0.5669, 1.743, 0.5669, 1.743, -0.361, -2.845, -2.36, 0.2257, -2.36, 0.2257, 0.09396, -2.845, 0.09396, 0.9458, 1.205, 0.5688, -0.1863, 0.5688, 1.167, 0.9525, 1.193, 0.375, 0.4722, 0.625, 0.4722, 0.625, 0.5, 0.375, 0.5, 0.375, 0.3056, 0.625, 0.3056, 0.625, 0.3333, 0.375, 0.3333, 0.375, 0.3333, 0.625, 0.3333, 0.625, 0.4167, 0.375, 0.4167, 4.287, 2.547, 5.683, 2.547, 5.683, 5.001, 4.287, 5.001, 0.1124, 1.309, 0.1124, 0.9043, 0.2276, 0.9043, 0.2276, 1.309, 4.13, -2.36, 5.527, -2.36, 5.527, 0.09396, 4.13, 0.09396, 0.1124, 0.5, 0.1124, 0.9043, -0.002702, 0.9043, -0.002702, 0.5, -5.923, -2.36, -2.845, -2.36, -2.845, 0.09396, -5.923, 0.09396, 0.194, 0.0, 0.3411, 0.0, 0.3411, 1.0, 0.194, 1.0, 0.375, 0.25, 0.625, 0.25, 0.625, 0.2778, 0.375, 0.2778, 0.375, 0.2778, 0.625, 0.2778, 0.625, 0.3056, 0.375, 0.3056, 6.923, -2.36, 5.527, -2.36, 5.527, -4.813, 6.923, -4.813, 0.04697, 0.0, 0.194, 0.0, 0.194, 1.0, 0.04697, 1.0, 2.889, 2.547, 1.437, 2.547, 1.437, 0.09396, 2.889, 0.09396, 0.6298, 0.0, 0.7742, 0.0, 0.7742, 1.0, 0.6298, 1.0, 0.375, 0.4167, 0.625, 0.4167, 0.625, 0.4444, 0.375, 0.4444, 0.375, 0.4444, 0.625, 0.4444, 0.625, 0.4722, 0.375, 0.4722, 2.889, 2.547, 4.287, 2.547, 4.287, 5.001, 2.889, 5.001, 0.4855, 0.0, 0.6298, 0.0, 0.6298, 1.0, 0.4855, 1.0, 4.13, 0.09396, 2.679, 0.09396, 2.679, -2.36, 4.13, -2.36, 0.9043, 1.495, 0.9043, 0.5666, 0.7152, 0.5666, 0.7152, 1.495, -2.845, -4.813, 0.2257, -4.813, 0.2257, -2.36, -2.845, -2.36, -5.923, -2.36, -5.923, 0.09396, -5.923, 0.09396, -5.923, -2.36, 1.437, 3.165, -1.016, 3.165, -1.016, 1.713, 1.437, 0.09396, -3.13, 3.172, -3.13, 5.626, -4.526, 5.626, -4.526, 3.172, -0.002702, 0.09572, 0.1124, 0.09572, 0.1124, 0.5, -0.002702, 0.5, 4.287, 0.09396, 5.683, 0.09396, 5.683, 2.547, 4.287, 2.547, -0.002702, 1.309, -0.002702, 0.9043, 0.1124, 0.9043, 0.1124, 1.309, 4.13, -4.813, 5.527, -4.813, 5.527, -2.36, 4.13, -2.36, 0.2276, 0.5, 0.2276, 0.9043, 0.1124, 0.9043, 0.1124, 0.5, -5.923, -4.813, -2.845, -4.813, -2.845, -2.36, -5.923, -2.36, -1.279, 0.4022, -1.136, 0.4022, -1.136, 2.413, -1.279, 2.413, -3.47, 0.09396, -1.016, 1.722, -1.016, 3.172, -3.47, 3.172, -0.1403, -1.385, 1.14, -1.385, 1.14, -1.161, -0.1403, -1.161, 6.923, 0.09396, 5.527, 0.09396, 5.527, -2.36, 6.923, -2.36, 2.136, 0.4022, 2.279, 0.4022, 2.279, 2.413, 2.136, 2.413, 2.889, 5.001, 1.437, 5.001, 1.437, 2.547, 2.889, 2.547, 1.283, 0.4022, 1.425, 0.4022, 1.425, 2.413, 1.283, 2.413, -4.526, 3.172, -4.526, 5.626, -5.923, 5.626, -5.923, 3.172, -0.1403, -0.04455, 1.14, -0.04455, 1.14, 0.1788, -0.1403, 0.1788, 2.889, 0.09396, 4.287, 0.09396, 4.287, 2.547, 2.889, 2.547, -0.4249, 0.4022, -0.2826, 0.4022, -0.2826, 2.413, -0.4249, 2.413, -2.942, 1.322, -1.824, 1.322, -1.824, 0.5666, -2.942, 0.5666, -1.786, -0.9436, -2.909, -0.9436, -2.909, -0.1885, -1.786, -0.1885, -2.942, 0.5666, -1.824, 0.5666, -1.824, -0.1885, -2.942, -0.1885, -1.786, -1.699, -2.909, -1.699, -2.909, -0.9436, -1.786, -0.9436, 1.839, -0.9436, 1.839, -0.1885, 4.283, -0.1882, 4.279, -0.9433, 1.549, 0.5669, 1.549, 1.495, 1.743, 1.495, 1.743, 0.5669, 0.9043, 0.5666, 0.9043, -0.3613, 0.7152, -0.3613, 0.7152, 0.5666, 0.9458, 1.205, 1.839, 0.4481, 1.692, -0.1885, 0.5688, -0.1863, -0.5392, -1.699, -0.5392, -0.9436, 1.839, -0.9436, 1.839, -1.699, -0.5392, -0.9419, -1.438, -1.699, -1.786, -0.3242, -0.6677, -0.3221, -2.942, 0.5666, -2.942, -0.1885, -3.323, -0.1881, -3.323, 0.567, 3.128, 2.699, 3.128, 1.944, 2.769, 1.944, 2.769, 2.699, 3.128, 1.944, 3.128, 1.188, 2.769, 1.188, 2.769, 1.944, -2.942, 1.322, -2.942, 0.5666, -3.323, 0.567, -3.323, 1.322, -0.7008, 1.203, -0.3256, -0.1885, -0.3171, -0.18, -0.7008, -0.1544, -0.5392, -0.9436, -0.5392, -0.1885, 1.839, -0.1885, 1.839, -0.9436, 0.2257, 0.09396, 0.2257, -2.36, 0.2257, -2.36, 0.2257, 0.09396, -1.786, -0.3242, -1.438, -1.699, -1.43, -1.688, -1.786, -1.646, 1.839, -1.699, 1.839, -0.9436, 4.279, -0.9433, 4.276, -1.698, -5.923, -4.813, -5.923, -2.36, -5.923, -2.36, -5.923, -4.813, 0.2257, -2.36, 0.2257, -4.813, 0.2257, -4.813, 0.2257, -2.36, 4.13, -2.36, 2.679, -2.36, 2.679, -4.813, 4.13, -4.813, 1.549, -0.361, 1.549, 0.5669, 1.743, 0.5669, 1.743, -0.361, -2.845, -2.36, 0.2257, -2.36, 0.2257, 0.09396, -2.845, 0.09396, 0.9458, 1.205, 0.5688, -0.1863, 0.5688, 1.167, 0.9525, 1.193, 0.375, 0.4722, 0.625, 0.4722, 0.625, 0.5, 0.375, 0.5, 0.375, 0.3056, 0.625, 0.3056, 0.625, 0.3333, 0.375, 0.3333, 0.375, 0.3333, 0.625, 0.3333, 0.625, 0.4167, 0.375, 0.4167, 4.287, 2.547, 5.683, 2.547, 5.683, 5.001, 4.287, 5.001, 0.1124, 1.309, 0.1124, 0.9043, 0.2276, 0.9043, 0.2276, 1.309, 4.13, -2.36, 5.527, -2.36, 5.527, 0.09396, 4.13, 0.09396, 0.1124, 0.5, 0.1124, 0.9043, -0.002702, 0.9043, -0.002702, 0.5, -5.923, -2.36, -2.845, -2.36, -2.845, 0.09396, -5.923, 0.09396, 0.194, 0.0, 0.3411, 0.0, 0.3411, 1.0, 0.194, 1.0, 0.375, 0.25, 0.625, 0.25, 0.625, 0.2778, 0.375, 0.2778, 0.375, 0.2778, 0.625, 0.2778, 0.625, 0.3056, 0.375, 0.3056, 6.923, -2.36, 5.527, -2.36, 5.527, -4.813, 6.923, -4.813, 0.04697, 0.0, 0.194, 0.0, 0.194, 1.0, 0.04697, 1.0, 2.889, 2.547, 1.437, 2.547, 1.437, 0.09396, 2.889, 0.09396, 0.6298, 0.0, 0.7742, 0.0, 0.7742, 1.0, 0.6298, 1.0, 0.375, 0.4167, 0.625, 0.4167, 0.625, 0.4444, 0.375, 0.4444, 0.375, 0.4444, 0.625, 0.4444, 0.625, 0.4722, 0.375, 0.4722, 2.889, 2.547, 4.287, 2.547, 4.287, 5.001, 2.889, 5.001, 0.4855, 0.0, 0.6298, 0.0, 0.6298, 1.0, 0.4855, 1.0, 4.13, 0.09396, 2.679, 0.09396, 2.679, -2.36, 4.13, -2.36, 0.9043, 1.495, 0.9043, 0.5666, 0.7152, 0.5666, 0.7152, 1.495, -2.845, -4.813, 0.2257, -4.813, 0.2257, -2.36, -2.845, -2.36, -5.923, -2.36, -5.923, 0.09396, -5.923, 0.09396, -5.923, -2.36, 1.437, 3.165, -1.016, 3.165, -1.016, 1.713, 1.437, 0.09396, -3.13, 3.172, -3.13, 5.626, -4.526, 5.626, -4.526, 3.172, -0.002702, 0.09572, 0.1124, 0.09572, 0.1124, 0.5, -0.002702, 0.5, 4.287, 0.09396, 5.683, 0.09396, 5.683, 2.547, 4.287, 2.547, -0.002702, 1.309, -0.002702, 0.9043, 0.1124, 0.9043, 0.1124, 1.309, 4.13, -4.813, 5.527, -4.813, 5.527, -2.36, 4.13, -2.36, 0.2276, 0.5, 0.2276, 0.9043, 0.1124, 0.9043, 0.1124, 0.5, -5.923, -4.813, -2.845, -4.813, -2.845, -2.36, -5.923, -2.36, -1.279, 0.4022, -1.136, 0.4022, -1.136, 2.413, -1.279, 2.413, -3.47, 0.09396, -1.016, 1.722, -1.016, 3.172, -3.47, 3.172, -0.1403, -1.385, 1.14, -1.385, 1.14, -1.161, -0.1403, -1.161, 6.923, 0.09396, 5.527, 0.09396, 5.527, -2.36, 6.923, -2.36, 2.136, 0.4022, 2.279, 0.4022, 2.279, 2.413, 2.136, 2.413, 2.889, 5.001, 1.437, 5.001, 1.437, 2.547, 2.889, 2.547, 1.283, 0.4022, 1.425, 0.4022, 1.425, 2.413, 1.283, 2.413, -4.526, 3.172, -4.526, 5.626, -5.923, 5.626, -5.923, 3.172, -0.1403, -0.04455, 1.14, -0.04455, 1.14, 0.1788, -0.1403, 0.1788, 2.889, 0.09396, 4.287, 0.09396, 4.287, 2.547, 2.889, 2.547, -0.4249, 0.4022, -0.2826, 0.4022, -0.2826, 2.413, -0.4249, 2.413, -2.942, 1.322, -1.824, 1.322, -1.824, 0.5666, -2.942, 0.5666, -1.786, -0.9436, -2.909, -0.9436, -2.909, -0.1885, -1.786, -0.1885, -2.942, 0.5666, -1.824, 0.5666, -1.824, -0.1885, -2.942, -0.1885, -1.786, -1.699, -2.909, -1.699, -2.909, -0.9436, -1.786, -0.9436, 1.839, -0.9436, 1.839, -0.1885, 4.283, -0.1882, 4.279, -0.9433, 1.549, 0.5669, 1.549, 1.495, 1.743, 1.495, 1.743, 0.5669, 0.9043, 0.5666, 0.9043, -0.3613, 0.7152, -0.3613, 0.7152, 0.5666, 0.9458, 1.205, 1.839, 0.4481, 1.692, -0.1885, 0.5688, -0.1863, -0.5392, -1.699, -0.5392, -0.9436, 1.839, -0.9436, 1.839, -1.699, -0.5392, -0.9419, -1.438, -1.699, -1.786, -0.3242, -0.6677, -0.3221, -2.942, 0.5666, -2.942, -0.1885, -3.323, -0.1881, -3.323, 0.567, 3.128, 2.699, 3.128, 1.944, 2.769, 1.944, 2.769, 2.699, 3.128, 1.944, 3.128, 1.188, 2.769, 1.188, 2.769, 1.944, -2.942, 1.322, -2.942, 0.5666, -3.323, 0.567, -3.323, 1.322, -0.7008, 1.203, -0.3256, -0.1885, -0.3171, -0.18, -0.7008, -0.1544, -0.5392, -0.9436, -0.5392, -0.1885, 1.839, -0.1885, 1.839, -0.9436, 0.2257, 0.09396, 0.2257, -2.36, 0.2257, -2.36, 0.2257, 0.09396, -1.786, -0.3242, -1.438, -1.699, -1.43, -1.688, -1.786, -1.646, 1.839, -1.699, 1.839, -0.9436, 4.279, -0.9433, 4.276, -1.698, -5.923, -4.813, -5.923, -2.36, -5.923, -2.36, -5.923, -4.813, 0.2257, -2.36, 0.2257, -4.813, 0.2257, -4.813, 0.2257, -2.36, 4.13, -2.36, 2.679, -2.36, 2.679, -4.813, 4.13, -4.813, 1.549, -0.361, 1.549, 0.5669, 1.743, 0.5669, 1.743, -0.361, -2.845, -2.36, 0.2257, -2.36, 0.2257, 0.09396, -2.845, 0.09396, 0.9458, 1.205, 0.5688, -0.1863, 0.5688, 1.167, 0.9525, 1.193, 0.375, 0.4722, 0.625, 0.4722, 0.625, 0.5, 0.375, 0.5, 0.375, 0.3056, 0.625, 0.3056, 0.625, 0.3333, 0.375, 0.3333, 0.375, 0.3333, 0.625, 0.3333, 0.625, 0.4167, 0.375, 0.4167, 4.287, 2.547, 5.683, 2.547, 5.683, 5.001, 4.287, 5.001, 0.1124, 1.309, 0.1124, 0.9043, 0.2276, 0.9043, 0.2276, 1.309, 4.13, -2.36, 5.527, -2.36, 5.527, 0.09396, 4.13, 0.09396, 0.1124, 0.5, 0.1124, 0.9043, -0.002702, 0.9043, -0.002702, 0.5, -5.923, -2.36, -2.845, -2.36, -2.845, 0.09396, -5.923, 0.09396, 0.194, 0.0, 0.3411, 0.0, 0.3411, 1.0, 0.194, 1.0, 0.375, 0.25, 0.625, 0.25, 0.625, 0.2778, 0.375, 0.2778, 0.375, 0.2778, 0.625, 0.2778, 0.625, 0.3056, 0.375, 0.3056, 6.923, -2.36, 5.527, -2.36, 5.527, -4.813, 6.923, -4.813, 0.04697, 0.0, 0.194, 0.0, 0.194, 1.0, 0.04697, 1.0, 2.889, 2.547, 1.437, 2.547, 1.437, 0.09396, 2.889, 0.09396, 0.6298, 0.0, 0.7742, 0.0, 0.7742, 1.0, 0.6298, 1.0, 0.375, 0.4167, 0.625, 0.4167, 0.625, 0.4444, 0.375, 0.4444, 0.375, 0.4444, 0.625, 0.4444, 0.625, 0.4722, 0.375, 0.4722, 2.889, 2.547, 4.287, 2.547, 4.287, 5.001, 2.889, 5.001, 0.4855, 0.0, 0.6298, 0.0, 0.6298, 1.0, 0.4855, 1.0, 4.13, 0.09396, 2.679, 0.09396, 2.679, -2.36, 4.13, -2.36, 0.9043, 1.495, 0.9043, 0.5666, 0.7152, 0.5666, 0.7152, 1.495, -2.845, -4.813, 0.2257, -4.813, 0.2257, -2.36, -2.845, -2.36, -5.923, -2.36, -5.923, 0.09396, -5.923, 0.09396, -5.923, -2.36, 1.437, 3.165, -1.016, 3.165, -1.016, 1.713, 1.437, 0.09396, -3.13, 3.172, -3.13, 5.626, -4.526, 5.626, -4.526, 3.172, -0.002702, 0.09572, 0.1124, 0.09572, 0.1124, 0.5, -0.002702, 0.5, 4.287, 0.09396, 5.683, 0.09396, 5.683, 2.547, 4.287, 2.547, -0.002702, 1.309, -0.002702, 0.9043, 0.1124, 0.9043, 0.1124, 1.309, 4.13, -4.813, 5.527, -4.813, 5.527, -2.36, 4.13, -2.36, 0.2276, 0.5, 0.2276, 0.9043, 0.1124, 0.9043, 0.1124, 0.5, -5.923, -4.813, -2.845, -4.813, -2.845, -2.36, -5.923, -2.36, -1.279, 0.4022, -1.136, 0.4022, -1.136, 2.413, -1.279, 2.413, -3.47, 0.09396, -1.016, 1.722, -1.016, 3.172, -3.47, 3.172, -0.1403, -1.385, 1.14, -1.385, 1.14, -1.161, -0.1403, -1.161, 6.923, 0.09396, 5.527, 0.09396, 5.527, -2.36, 6.923, -2.36, 2.136, 0.4022, 2.279, 0.4022, 2.279, 2.413, 2.136, 2.413, 2.889, 5.001, 1.437, 5.001, 1.437, 2.547, 2.889, 2.547, 1.283, 0.4022, 1.425, 0.4022, 1.425, 2.413, 1.283, 2.413, -4.526, 3.172, -4.526, 5.626, -5.923, 5.626, -5.923, 3.172, -0.1403, -0.04455, 1.14, -0.04455, 1.14, 0.1788, -0.1403, 0.1788, 2.889, 0.09396, 4.287, 0.09396, 4.287, 2.547, 2.889, 2.547, -0.4249, 0.4022, -0.2826, 0.4022, -0.2826, 2.413, -0.4249, 2.413, -2.942, 1.322, -1.824, 1.322, -1.824, 0.5666, -2.942, 0.5666, -1.786, -0.9436, -2.909, -0.9436, -2.909, -0.1885, -1.786, -0.1885, -2.942, 0.5666, -1.824, 0.5666, -1.824, -0.1885, -2.942, -0.1885, -1.786, -1.699, -2.909, -1.699, -2.909, -0.9436, -1.786, -0.9436, 1.839, -0.9436, 1.839, -0.1885, 4.283, -0.1882, 4.279, -0.9433, 1.549, 0.5669, 1.549, 1.495, 1.743, 1.495, 1.743, 0.5669, 0.9043, 0.5666, 0.9043, -0.3613, 0.7152, -0.3613, 0.7152, 0.5666, 0.9458, 1.205, 1.839, 0.4481, 1.692, -0.1885, 0.5688, -0.1863, -0.5392, -1.699, -0.5392, -0.9436, 1.839, -0.9436, 1.839, -1.699, -0.5392, -0.9419, -1.438, -1.699, -1.786, -0.3242, -0.6677, -0.3221, -2.942, 0.5666, -2.942, -0.1885, -3.323, -0.1881, -3.323, 0.567, 3.128, 2.699, 3.128, 1.944, 2.769, 1.944, 2.769, 2.699, 3.128, 1.944, 3.128, 1.188, 2.769, 1.188, 2.769, 1.944, -2.942, 1.322, -2.942, 0.5666, -3.323, 0.567, -3.323, 1.322, -0.7008, 1.203, -0.3256, -0.1885, -0.3171, -0.18, -0.7008, -0.1544, -0.5392, -0.9436, -0.5392, -0.1885, 1.839, -0.1885, 1.839, -0.9436, 0.2257, 0.09396, 0.2257, -2.36, 0.2257, -2.36, 0.2257, 0.09396, -1.786, -0.3242, -1.438, -1.699, -1.43, -1.688, -1.786, -1.646, 1.839, -1.699, 1.839, -0.9436, 4.279, -0.9433, 4.276, -1.698, -5.923, -4.813, -5.923, -2.36, -5.923, -2.36, -5.923, -4.813, 0.2257, -2.36, 0.2257, -4.813, 0.2257, -4.813, 0.2257, -2.36, 4.13, -2.36, 2.679, -2.36, 2.679, -4.813, 4.13, -4.813, 1.549, -0.361, 1.549, 0.5669, 1.743, 0.5669, 1.743, -0.361, -2.845, -2.36, 0.2257, -2.36, 0.2257, 0.09396, -2.845, 0.09396, 0.9458, 1.205, 0.5688, -0.1863, 0.5688, 1.167, 0.9525, 1.193, 0.375, 0.4722, 0.625, 0.4722, 0.625, 0.5, 0.375, 0.5, 0.375, 0.3056, 0.625, 0.3056, 0.625, 0.3333, 0.375, 0.3333, 0.375, 0.3333, 0.625, 0.3333, 0.625, 0.4167, 0.375, 0.4167, 4.287, 2.547, 5.683, 2.547, 5.683, 5.001, 4.287, 5.001, 0.1124, 1.309, 0.1124, 0.9043, 0.2276, 0.9043, 0.2276, 1.309, 4.13, -2.36, 5.527, -2.36, 5.527, 0.09396, 4.13, 0.09396, 0.1124, 0.5, 0.1124, 0.9043, -0.002702, 0.9043, -0.002702, 0.5, -5.923, -2.36, -2.845, -2.36, -2.845, 0.09396, -5.923, 0.09396, 0.194, 0.0, 0.3411, 0.0, 0.3411, 1.0, 0.194, 1.0, 0.375, 0.25, 0.625, 0.25, 0.625, 0.2778, 0.375, 0.2778, 0.375, 0.2778, 0.625, 0.2778, 0.625, 0.3056, 0.375, 0.3056, 6.923, -2.36, 5.527, -2.36, 5.527, -4.813, 6.923, -4.813, 0.04697, 0.0, 0.194, 0.0, 0.194, 1.0, 0.04697, 1.0, 2.889, 2.547, 1.437, 2.547, 1.437, 0.09396, 2.889, 0.09396, 0.6298, 0.0, 0.7742, 0.0, 0.7742, 1.0, 0.6298, 1.0, 0.375, 0.4167, 0.625, 0.4167, 0.625, 0.4444, 0.375, 0.4444, 0.375, 0.4444, 0.625, 0.4444, 0.625, 0.4722, 0.375, 0.4722, 2.889, 2.547, 4.287, 2.547, 4.287, 5.001, 2.889, 5.001, 0.4855, 0.0, 0.6298, 0.0, 0.6298, 1.0, 0.4855, 1.0, 4.13, 0.09396, 2.679, 0.09396, 2.679, -2.36, 4.13, -2.36, 0.9043, 1.495, 0.9043, 0.5666, 0.7152, 0.5666, 0.7152, 1.495, -2.845, -4.813, 0.2257, -4.813, 0.2257, -2.36, -2.845, -2.36, -5.923, -2.36, -5.923, 0.09396, -5.923, 0.09396, -5.923, -2.36, 1.437, 3.165, -1.016, 3.165, -1.016, 1.713, 1.437, 0.09396, -3.13, 3.172, -3.13, 5.626, -4.526, 5.626, -4.526, 3.172, -0.002702, 0.09572, 0.1124, 0.09572, 0.1124, 0.5, -0.002702, 0.5, 4.287, 0.09396, 5.683, 0.09396, 5.683, 2.547, 4.287, 2.547, -0.002702, 1.309, -0.002702, 0.9043, 0.1124, 0.9043, 0.1124, 1.309, 4.13, -4.813, 5.527, -4.813, 5.527, -2.36, 4.13, -2.36, 0.2276, 0.5, 0.2276, 0.9043, 0.1124, 0.9043, 0.1124, 0.5, -5.923, -4.813, -2.845, -4.813, -2.845, -2.36, -5.923, -2.36, -1.279, 0.4022, -1.136, 0.4022, -1.136, 2.413, -1.279, 2.413, -3.47, 0.09396, -1.016, 1.722, -1.016, 3.172, -3.47, 3.172, -0.1403, -1.385, 1.14, -1.385, 1.14, -1.161, -0.1403, -1.161, 6.923, 0.09396, 5.527, 0.09396, 5.527, -2.36, 6.923, -2.36, 2.136, 0.4022, 2.279, 0.4022, 2.279, 2.413, 2.136, 2.413, 2.889, 5.001, 1.437, 5.001, 1.437, 2.547, 2.889, 2.547, 1.283, 0.4022, 1.425, 0.4022, 1.425, 2.413, 1.283, 2.413, -4.526, 3.172, -4.526, 5.626, -5.923, 5.626, -5.923, 3.172, -0.1403, -0.04455, 1.14, -0.04455, 1.14, 0.1788, -0.1403, 0.1788, 2.889, 0.09396, 4.287, 0.09396, 4.287, 2.547, 2.889, 2.547, -0.4249, 0.4022, -0.2826, 0.4022, -0.2826, 2.413, -0.4249, 2.413, -2.942, 1.322, -1.824, 1.322, -1.824, 0.5666, -2.942, 0.5666, -1.786, -0.9436, -2.909, -0.9436, -2.909, -0.1885, -1.786, -0.1885, -2.942, 0.5666, -1.824, 0.5666, -1.824, -0.1885, -2.942, -0.1885, -1.786, -1.699, -2.909, -1.699, -2.909, -0.9436, -1.786, -0.9436, 1.839, -0.9436, 1.839, -0.1885, 4.283, -0.1882, 4.279, -0.9433, 1.549, 0.5669, 1.549, 1.495, 1.743, 1.495, 1.743, 0.5669, 0.9043, 0.5666, 0.9043, -0.3613, 0.7152, -0.3613, 0.7152, 0.5666, 0.9458, 1.205, 1.839, 0.4481, 1.692, -0.1885, 0.5688, -0.1863, -0.5392, -1.699, -0.5392, -0.9436, 1.839, -0.9436, 1.839, -1.699, -0.5392, -0.9419, -1.438, -1.699, -1.786, -0.3242, -0.6677, -0.3221, -2.942, 0.5666, -2.942, -0.1885, -3.323, -0.1881, -3.323, 0.567, 3.128, 2.699, 3.128, 1.944, 2.769, 1.944, 2.769, 2.699, 3.128, 1.944, 3.128, 1.188, 2.769, 1.188, 2.769, 1.944, -2.942, 1.322, -2.942, 0.5666, -3.323, 0.567, -3.323, 1.322, -0.7008, 1.203, -0.3256, -0.1885, -0.3171, -0.18, -0.7008, -0.1544, -0.5392, -0.9436, -0.5392, -0.1885, 1.839, -0.1885, 1.839, -0.9436, 0.2257, 0.09396, 0.2257, -2.36, 0.2257, -2.36, 0.2257, 0.09396, -1.786, -0.3242, -1.438, -1.699, -1.43, -1.688, -1.786, -1.646, 1.839, -1.699, 1.839, -0.9436, 4.279, -0.9433, 4.276, -1.698, -5.923, -4.813, -5.923, -2.36, -5.923, -2.36, -5.923, -4.813, 0.2257, -2.36, 0.2257, -4.813, 0.2257, -4.813, 0.2257, -2.36, 4.13, -2.36, 2.679, -2.36, 2.679, -4.813, 4.13, -4.813, 1.549, -0.361, 1.549, 0.5669, 1.743, 0.5669, 1.743, -0.361, -2.845, -2.36, 0.2257, -2.36, 0.2257, 0.09396, -2.845, 0.09396, 0.9458, 1.205, 0.5688, -0.1863, 0.5688, 1.167, 0.9525, 1.193, 0.375, 0.4722, 0.625, 0.4722, 0.625, 0.5, 0.375, 0.5, 0.375, 0.3056, 0.625, 0.3056, 0.625, 0.3333, 0.375, 0.3333, 0.375, 0.3333, 0.625, 0.3333, 0.625, 0.4167, 0.375, 0.4167, 4.287, 2.547, 5.683, 2.547, 5.683, 5.001, 4.287, 5.001, 0.1124, 1.309, 0.1124, 0.9043, 0.2276, 0.9043, 0.2276, 1.309, 4.13, -2.36, 5.527, -2.36, 5.527, 0.09396, 4.13, 0.09396, 0.1124, 0.5, 0.1124, 0.9043, -0.002702, 0.9043, -0.002702, 0.5, -5.923, -2.36, -2.845, -2.36, -2.845, 0.09396, -5.923, 0.09396, 0.194, 0.0, 0.3411, 0.0, 0.3411, 1.0, 0.194, 1.0, 0.375, 0.25, 0.625, 0.25, 0.625, 0.2778, 0.375, 0.2778, 0.375, 0.2778, 0.625, 0.2778, 0.625, 0.3056, 0.375, 0.3056, 6.923, -2.36, 5.527, -2.36, 5.527, -4.813, 6.923, -4.813, 0.04697, 0.0, 0.194, 0.0, 0.194, 1.0, 0.04697, 1.0, 2.889, 2.547, 1.437, 2.547, 1.437, 0.09396, 2.889, 0.09396, 0.6298, 0.0, 0.7742, 0.0, 0.7742, 1.0, 0.6298, 1.0, 0.375, 0.4167, 0.625, 0.4167, 0.625, 0.4444, 0.375, 0.4444, 0.375, 0.4444, 0.625, 0.4444, 0.625, 0.4722, 0.375, 0.4722, 2.889, 2.547, 4.287, 2.547, 4.287, 5.001, 2.889, 5.001, 0.4855, 0.0, 0.6298, 0.0, 0.6298, 1.0, 0.4855, 1.0, 4.13, 0.09396, 2.679, 0.09396, 2.679, -2.36, 4.13, -2.36, 0.9043, 1.495, 0.9043, 0.5666, 0.7152, 0.5666, 0.7152, 1.495, -2.845, -4.813, 0.2257, -4.813, 0.2257, -2.36, -2.845, -2.36, -5.923, -2.36, -5.923, 0.09396, -5.923, 0.09396, -5.923, -2.36, 1.437, 3.165, -1.016, 3.165, -1.016, 1.713, 1.437, 0.09396, -3.13, 3.172, -3.13, 5.626, -4.526, 5.626, -4.526, 3.172, -0.002702, 0.09572, 0.1124, 0.09572, 0.1124, 0.5, -0.002702, 0.5, 4.287, 0.09396, 5.683, 0.09396, 5.683, 2.547, 4.287, 2.547, -0.002702, 1.309, -0.002702, 0.9043, 0.1124, 0.9043, 0.1124, 1.309, 4.13, -4.813, 5.527, -4.813, 5.527, -2.36, 4.13, -2.36, 0.2276, 0.5, 0.2276, 0.9043, 0.1124, 0.9043, 0.1124, 0.5, -5.923, -4.813, -2.845, -4.813, -2.845, -2.36, -5.923, -2.36, -1.279, 0.4022, -1.136, 0.4022, -1.136, 2.413, -1.279, 2.413, -3.47, 0.09396, -1.016, 1.722, -1.016, 3.172, -3.47, 3.172, -0.1403, -1.385, 1.14, -1.385, 1.14, -1.161, -0.1403, -1.161, 6.923, 0.09396, 5.527, 0.09396, 5.527, -2.36, 6.923, -2.36, 2.136, 0.4022, 2.279, 0.4022, 2.279, 2.413, 2.136, 2.413, 2.889, 5.001, 1.437, 5.001, 1.437, 2.547, 2.889, 2.547, 1.283, 0.4022, 1.425, 0.4022, 1.425, 2.413, 1.283, 2.413, -4.526, 3.172, -4.526, 5.626, -5.923, 5.626, -5.923, 3.172, -0.1403, -0.04455, 1.14, -0.04455, 1.14, 0.1788, -0.1403, 0.1788, 2.889, 0.09396, 4.287, 0.09396, 4.287, 2.547, 2.889, 2.547, -0.4249, 0.4022, -0.2826, 0.4022, -0.2826, 2.413, -0.4249, 2.413, -2.942, 1.322, -1.824, 1.322, -1.824, 0.5666, -2.942, 0.5666, -1.786, -0.9436, -2.909, -0.9436, -2.909, -0.1885, -1.786, -0.1885, -2.942, 0.5666, -1.824, 0.5666, -1.824, -0.1885, -2.942, -0.1885, -1.786, -1.699, -2.909, -1.699, -2.909, -0.9436, -1.786, -0.9436, 1.839, -0.9436, 1.839, -0.1885, 4.283, -0.1882, 4.279, -0.9433, 1.549, 0.5669, 1.549, 1.495, 1.743, 1.495, 1.743, 0.5669, 0.9043, 0.5666, 0.9043, -0.3613, 0.7152, -0.3613, 0.7152, 0.5666, 0.9458, 1.205, 1.839, 0.4481, 1.692, -0.1885, 0.5688, -0.1863, -0.5392, -1.699, -0.5392, -0.9436, 1.839, -0.9436, 1.839, -1.699, -0.5392, -0.9419, -1.438, -1.699, -1.786, -0.3242, -0.6677, -0.3221, -2.942, 0.5666, -2.942, -0.1885, -3.323, -0.1881, -3.323, 0.567, 3.128, 2.699, 3.128, 1.944, 2.769, 1.944, 2.769, 2.699, 3.128, 1.944, 3.128, 1.188, 2.769, 1.188, 2.769, 1.944, -2.942, 1.322, -2.942, 0.5666, -3.323, 0.567, -3.323, 1.322, -0.7008, 1.203, -0.3256, -0.1885, -0.3171, -0.18, -0.7008, -0.1544, -0.5392, -0.9436, -0.5392, -0.1885, 1.839, -0.1885, 1.839, -0.9436, 0.2257, 0.09396, 0.2257, -2.36, 0.2257, -2.36, 0.2257, 0.09396, -1.786, -0.3242, -1.438, -1.699, -1.43, -1.688, -1.786, -1.646, 1.839, -1.699, 1.839, -0.9436, 4.279, -0.9433, 4.276, -1.698, -5.923, -4.813, -5.923, -2.36, -5.923, -2.36, -5.923, -4.813, 0.2257, -2.36, 0.2257, -4.813, 0.2257, -4.813, 0.2257, -2.36, 4.13, -2.36, 2.679, -2.36, 2.679, -4.813, 4.13, -4.813, 1.549, -0.361, 1.549, 0.5669, 1.743, 0.5669, 1.743, -0.361, -2.845, -2.36, 0.2257, -2.36, 0.2257, 0.09396, -2.845, 0.09396, 0.9458, 1.205, 0.5688, -0.1863, 0.5688, 1.167, 0.9525, 1.193, 0.375, 0.4722, 0.625, 0.4722, 0.625, 0.5, 0.375, 0.5, 0.375, 0.3056, 0.625, 0.3056, 0.625, 0.3333, 0.375, 0.3333, 0.375, 0.3333, 0.625, 0.3333, 0.625, 0.4167, 0.375, 0.4167, 4.287, 2.547, 5.683, 2.547, 5.683, 5.001, 4.287, 5.001, 0.1124, 1.309, 0.1124, 0.9043, 0.2276, 0.9043, 0.2276, 1.309, 4.13, -2.36, 5.527, -2.36, 5.527, 0.09396, 4.13, 0.09396, 0.1124, 0.5, 0.1124, 0.9043, -0.002702, 0.9043, -0.002702, 0.5, -5.923, -2.36, -2.845, -2.36, -2.845, 0.09396, -5.923, 0.09396, 0.194, 0.0, 0.3411, 0.0, 0.3411, 1.0, 0.194, 1.0, 0.375, 0.25, 0.625, 0.25, 0.625, 0.2778, 0.375, 0.2778, 0.375, 0.2778, 0.625, 0.2778, 0.625, 0.3056, 0.375, 0.3056, 6.923, -2.36, 5.527, -2.36, 5.527, -4.813, 6.923, -4.813, 0.04697, 0.0, 0.194, 0.0, 0.194, 1.0, 0.04697, 1.0, 2.889, 2.547, 1.437, 2.547, 1.437, 0.09396, 2.889, 0.09396, 0.6298, 0.0, 0.7742, 0.0, 0.7742, 1.0, 0.6298, 1.0, 0.375, 0.4167, 0.625, 0.4167, 0.625, 0.4444, 0.375, 0.4444, 0.375, 0.4444, 0.625, 0.4444, 0.625, 0.4722, 0.375, 0.4722, 2.889, 2.547, 4.287, 2.547, 4.287, 5.001, 2.889, 5.001, 0.4855, 0.0, 0.6298, 0.0, 0.6298, 1.0, 0.4855, 1.0, 4.13, 0.09396, 2.679, 0.09396, 2.679, -2.36, 4.13, -2.36, 0.9043, 1.495, 0.9043, 0.5666, 0.7152, 0.5666, 0.7152, 1.495, -2.845, -4.813, 0.2257, -4.813, 0.2257, -2.36, -2.845, -2.36, -5.923, -2.36, -5.923, 0.09396, -5.923, 0.09396, -5.923, -2.36, 1.437, 3.165, -1.016, 3.165, -1.016, 1.713, 1.437, 0.09396, -3.13, 3.172, -3.13, 5.626, -4.526, 5.626, -4.526, 3.172, -0.002702, 0.09572, 0.1124, 0.09572, 0.1124, 0.5, -0.002702, 0.5, 4.287, 0.09396, 5.683, 0.09396, 5.683, 2.547, 4.287, 2.547, -0.002702, 1.309, -0.002702, 0.9043, 0.1124, 0.9043, 0.1124, 1.309, 4.13, -4.813, 5.527, -4.813, 5.527, -2.36, 4.13, -2.36, 0.2276, 0.5, 0.2276, 0.9043, 0.1124, 0.9043, 0.1124, 0.5, -5.923, -4.813, -2.845, -4.813, -2.845, -2.36, -5.923, -2.36, -1.279, 0.4022, -1.136, 0.4022, -1.136, 2.413, -1.279, 2.413, -3.47, 0.09396, -1.016, 1.722, -1.016, 3.172, -3.47, 3.172, -0.1403, -1.385, 1.14, -1.385, 1.14, -1.161, -0.1403, -1.161, 6.923, 0.09396, 5.527, 0.09396, 5.527, -2.36, 6.923, -2.36, 2.136, 0.4022, 2.279, 0.4022, 2.279, 2.413, 2.136, 2.413, 2.889, 5.001, 1.437, 5.001, 1.437, 2.547, 2.889, 2.547, 1.283, 0.4022, 1.425, 0.4022, 1.425, 2.413, 1.283, 2.413, -4.526, 3.172, -4.526, 5.626, -5.923, 5.626, -5.923, 3.172, -0.1403, -0.04455, 1.14, -0.04455, 1.14, 0.1788, -0.1403, 0.1788, 2.889, 0.09396, 4.287, 0.09396, 4.287, 2.547, 2.889, 2.547, -0.4249, 0.4022, -0.2826, 0.4022, -0.2826, 2.413, -0.4249, 2.413, -2.942, 1.322, -1.824, 1.322, -1.824, 0.5666, -2.942, 0.5666, -1.786, -0.9436, -2.909, -0.9436, -2.909, -0.1885, -1.786, -0.1885, -2.942, 0.5666, -1.824, 0.5666, -1.824, -0.1885, -2.942, -0.1885, -1.786, -1.699, -2.909, -1.699, -2.909, -0.9436, -1.786, -0.9436, 1.839, -0.9436, 1.839, -0.1885, 4.283, -0.1882, 4.279, -0.9433, 1.549, 0.5669, 1.549, 1.495, 1.743, 1.495, 1.743, 0.5669, 0.9043, 0.5666, 0.9043, -0.3613, 0.7152, -0.3613, 0.7152, 0.5666, 0.9458, 1.205, 1.839, 0.4481, 1.692, -0.1885, 0.5688, -0.1863, -0.5392, -1.699, -0.5392, -0.9436, 1.839, -0.9436, 1.839, -1.699, -0.5392, -0.9419, -1.438, -1.699, -1.786, -0.3242, -0.6677, -0.3221, -2.942, 0.5666, -2.942, -0.1885, -3.323, -0.1881, -3.323, 0.567, 3.128, 2.699, 3.128, 1.944, 2.769, 1.944, 2.769, 2.699, 3.128, 1.944, 3.128, 1.188, 2.769, 1.188, 2.769, 1.944, -2.942, 1.322, -2.942, 0.5666, -3.323, 0.567, -3.323, 1.322, -0.7008, 1.203, -0.3256, -0.1885, -0.3171, -0.18, -0.7008, -0.1544, -0.5392, -0.9436, -0.5392, -0.1885, 1.839, -0.1885, 1.839, -0.9436, 0.2257, 0.09396, 0.2257, -2.36, 0.2257, -2.36, 0.2257, 0.09396, -1.786, -0.3242, -1.438, -1.699, -1.43, -1.688, -1.786, -1.646, 1.839, -1.699, 1.839, -0.9436, 4.279, -0.9433, 4.276, -1.698, -5.923, -4.813, -5.923, -2.36, -5.923, -2.36, -5.923, -4.813, 0.2257, -2.36, 0.2257, -4.813, 0.2257, -4.813, 0.2257, -2.36, 4.13, -2.36, 2.679, -2.36, 2.679, -4.813, 4.13, -4.813, 1.549, -0.361, 1.549, 0.5669, 1.743, 0.5669, 1.743, -0.361, -2.845, -2.36, 0.2257, -2.36, 0.2257, 0.09396, -2.845, 0.09396, 0.9458, 1.205, 0.5688, -0.1863, 0.5688, 1.167, 0.9525, 1.193, 0.375, 0.4722, 0.625, 0.4722, 0.625, 0.5, 0.375, 0.5, 0.375, 0.3056, 0.625, 0.3056, 0.625, 0.3333, 0.375, 0.3333, 0.375, 0.3333, 0.625, 0.3333, 0.625, 0.4167, 0.375, 0.4167, 4.287, 2.547, 5.683, 2.547, 5.683, 5.001, 4.287, 5.001, 0.1124, 1.309, 0.1124, 0.9043, 0.2276, 0.9043, 0.2276, 1.309, 4.13, -2.36, 5.527, -2.36, 5.527, 0.09396, 4.13, 0.09396, 0.1124, 0.5, 0.1124, 0.9043, -0.002702, 0.9043, -0.002702, 0.5, -5.923, -2.36, -2.845, -2.36, -2.845, 0.09396, -5.923, 0.09396, 0.194, 0.0, 0.3411, 0.0, 0.3411, 1.0, 0.194, 1.0, 0.375, 0.25, 0.625, 0.25, 0.625, 0.2778, 0.375, 0.2778, 0.375, 0.2778, 0.625, 0.2778, 0.625, 0.3056, 0.375, 0.3056, 6.923, -2.36, 5.527, -2.36, 5.527, -4.813, 6.923, -4.813, 0.04697, 0.0, 0.194, 0.0, 0.194, 1.0, 0.04697, 1.0, 2.889, 2.547, 1.437, 2.547, 1.437, 0.09396, 2.889, 0.09396, 0.6298, 0.0, 0.7742, 0.0, 0.7742, 1.0, 0.6298, 1.0, 0.375, 0.4167, 0.625, 0.4167, 0.625, 0.4444, 0.375, 0.4444, 0.375, 0.4444, 0.625, 0.4444, 0.625, 0.4722, 0.375, 0.4722, 2.889, 2.547, 4.287, 2.547, 4.287, 5.001, 2.889, 5.001, 0.4855, 0.0, 0.6298, 0.0, 0.6298, 1.0, 0.4855, 1.0, 4.13, 0.09396, 2.679, 0.09396, 2.679, -2.36, 4.13, -2.36, 0.9043, 1.495, 0.9043, 0.5666, 0.7152, 0.5666, 0.7152, 1.495, -2.845, -4.813, 0.2257, -4.813, 0.2257, -2.36, -2.845, -2.36, -5.923, -2.36, -5.923, 0.09396, -5.923, 0.09396, -5.923, -2.36, 1.437, 3.165, -1.016, 3.165, -1.016, 1.713, 1.437, 0.09396, -3.13, 3.172, -3.13, 5.626, -4.526, 5.626, -4.526, 3.172, -0.002702, 0.09572, 0.1124, 0.09572, 0.1124, 0.5, -0.002702, 0.5, 4.287, 0.09396, 5.683, 0.09396, 5.683, 2.547, 4.287, 2.547, -0.002702, 1.309, -0.002702, 0.9043, 0.1124, 0.9043, 0.1124, 1.309, 4.13, -4.813, 5.527, -4.813, 5.527, -2.36, 4.13, -2.36, 0.2276, 0.5, 0.2276, 0.9043, 0.1124, 0.9043, 0.1124, 0.5, -5.923, -4.813, -2.845, -4.813, -2.845, -2.36, -5.923, -2.36, -1.279, 0.4022, -1.136, 0.4022, -1.136, 2.413, -1.279, 2.413, -3.47, 0.09396, -1.016, 1.722, -1.016, 3.172, -3.47, 3.172, -0.1403, -1.385, 1.14, -1.385, 1.14, -1.161, -0.1403, -1.161, 6.923, 0.09396, 5.527, 0.09396, 5.527, -2.36, 6.923, -2.36, 2.136, 0.4022, 2.279, 0.4022, 2.279, 2.413, 2.136, 2.413, 2.889, 5.001, 1.437, 5.001, 1.437, 2.547, 2.889, 2.547, 1.283, 0.4022, 1.425, 0.4022, 1.425, 2.413, 1.283, 2.413, -4.526, 3.172, -4.526, 5.626, -5.923, 5.626, -5.923, 3.172, -0.1403, -0.04455, 1.14, -0.04455, 1.14, 0.1788, -0.1403, 0.1788, 2.889, 0.09396, 4.287, 0.09396, 4.287, 2.547, 2.889, 2.547, -0.4249, 0.4022, -0.2826, 0.4022, -0.2826, 2.413, -0.4249, 2.413, -2.942, 1.322, -1.824, 1.322, -1.824, 0.5666, -2.942, 0.5666, -1.786, -0.9436, -2.909, -0.9436, -2.909, -0.1885, -1.786, -0.1885, -2.942, 0.5666, -1.824, 0.5666, -1.824, -0.1885, -2.942, -0.1885, -1.786, -1.699, -2.909, -1.699, -2.909, -0.9436, -1.786, -0.9436, 1.839, -0.9436, 1.839, -0.1885, 4.283, -0.1882, 4.279, -0.9433, 1.549, 0.5669, 1.549, 1.495, 1.743, 1.495, 1.743, 0.5669, 0.9043, 0.5666, 0.9043, -0.3613, 0.7152, -0.3613, 0.7152, 0.5666, 0.9458, 1.205, 1.839, 0.4481, 1.692, -0.1885, 0.5688, -0.1863, -0.5392, -1.699, -0.5392, -0.9436, 1.839, -0.9436, 1.839, -1.699, -0.5392, -0.9419, -1.438, -1.699, -1.786, -0.3242, -0.6677, -0.3221, -2.942, 0.5666, -2.942, -0.1885, -3.323, -0.1881, -3.323, 0.567, 3.128, 2.699, 3.128, 1.944, 2.769, 1.944, 2.769, 2.699, 3.128, 1.944, 3.128, 1.188, 2.769, 1.188, 2.769, 1.944, -2.942, 1.322, -2.942, 0.5666, -3.323, 0.567, -3.323, 1.322, -0.7008, 1.203, -0.3256, -0.1885, -0.3171, -0.18, -0.7008, -0.1544, -0.5392, -0.9436, -0.5392, -0.1885, 1.839, -0.1885, 1.839, -0.9436, 0.2257, 0.09396, 0.2257, -2.36, 0.2257, -2.36, 0.2257, 0.09396, -1.786, -0.3242, -1.438, -1.699, -1.43, -1.688, -1.786, -1.646, 1.839, -1.699, 1.839, -0.9436, 4.279, -0.9433, 4.276, -1.698, -5.923, -4.813, -5.923, -2.36, -5.923, -2.36, -5.923, -4.813, 0.2257, -2.36, 0.2257, -4.813, 0.2257, -4.813, 0.2257, -2.36, 4.13, -2.36, 2.679, -2.36, 2.679, -4.813, 4.13, -4.813, 1.549, -0.361, 1.549, 0.5669, 1.743, 0.5669, 1.743, -0.361, -2.845, -2.36, 0.2257, -2.36, 0.2257, 0.09396, -2.845, 0.09396, 0.9458, 1.205, 0.5688, -0.1863, 0.5688, 1.167, 0.9525, 1.193, 0.375, 0.4722, 0.625, 0.4722, 0.625, 0.5, 0.375, 0.5, 0.375, 0.3056, 0.625, 0.3056, 0.625, 0.3333, 0.375, 0.3333, 0.375, 0.3333, 0.625, 0.3333, 0.625, 0.4167, 0.375, 0.4167, 4.287, 2.547, 5.683, 2.547, 5.683, 5.001, 4.287, 5.001, 0.1124, 1.309, 0.1124, 0.9043, 0.2276, 0.9043, 0.2276, 1.309, 4.13, -2.36, 5.527, -2.36, 5.527, 0.09396, 4.13, 0.09396, 0.1124, 0.5, 0.1124, 0.9043, -0.002702, 0.9043, -0.002702, 0.5, -5.923, -2.36, -2.845, -2.36, -2.845, 0.09396, -5.923, 0.09396, 0.194, 0.0, 0.3411, 0.0, 0.3411, 1.0, 0.194, 1.0, 0.375, 0.25, 0.625, 0.25, 0.625, 0.2778, 0.375, 0.2778, 0.375, 0.2778, 0.625, 0.2778, 0.625, 0.3056, 0.375, 0.3056, 6.923, -2.36, 5.527, -2.36, 5.527, -4.813, 6.923, -4.813, 0.04697, 0.0, 0.194, 0.0, 0.194, 1.0, 0.04697, 1.0, 2.889, 2.547, 1.437, 2.547, 1.437, 0.09396, 2.889, 0.09396, 0.6298, 0.0, 0.7742, 0.0, 0.7742, 1.0, 0.6298, 1.0, 0.375, 0.4167, 0.625, 0.4167, 0.625, 0.4444, 0.375, 0.4444, 0.375, 0.4444, 0.625, 0.4444, 0.625, 0.4722, 0.375, 0.4722, 2.889, 2.547, 4.287, 2.547, 4.287, 5.001, 2.889, 5.001, 0.4855, 0.0, 0.6298, 0.0, 0.6298, 1.0, 0.4855, 1.0, 4.13, 0.09396, 2.679, 0.09396, 2.679, -2.36, 4.13, -2.36, 0.9043, 1.495, 0.9043, 0.5666, 0.7152, 0.5666, 0.7152, 1.495, -2.845, -4.813, 0.2257, -4.813, 0.2257, -2.36, -2.845, -2.36, -5.923, -2.36, -5.923, 0.09396, -5.923, 0.09396, -5.923, -2.36, 1.437, 3.165, -1.016, 3.165, -1.016, 1.713, 1.437, 0.09396, -3.13, 3.172, -3.13, 5.626, -4.526, 5.626, -4.526, 3.172, -0.002702, 0.09572, 0.1124, 0.09572, 0.1124, 0.5, -0.002702, 0.5, 4.287, 0.09396, 5.683, 0.09396, 5.683, 2.547, 4.287, 2.547, -0.002702, 1.309, -0.002702, 0.9043, 0.1124, 0.9043, 0.1124, 1.309, 4.13, -4.813, 5.527, -4.813, 5.527, -2.36, 4.13, -2.36, 0.2276, 0.5, 0.2276, 0.9043, 0.1124, 0.9043, 0.1124, 0.5, -5.923, -4.813, -2.845, -4.813, -2.845, -2.36, -5.923, -2.36, -1.279, 0.4022, -1.136, 0.4022, -1.136, 2.413, -1.279, 2.413, -3.47, 0.09396, -1.016, 1.722, -1.016, 3.172, -3.47, 3.172, -0.1403, -1.385, 1.14, -1.385, 1.14, -1.161, -0.1403, -1.161, 6.923, 0.09396, 5.527, 0.09396, 5.527, -2.36, 6.923, -2.36, 2.136, 0.4022, 2.279, 0.4022, 2.279, 2.413, 2.136, 2.413, 2.889, 5.001, 1.437, 5.001, 1.437, 2.547, 2.889, 2.547, 1.283, 0.4022, 1.425, 0.4022, 1.425, 2.413, 1.283, 2.413, -4.526, 3.172, -4.526, 5.626, -5.923, 5.626, -5.923, 3.172, -0.1403, -0.04455, 1.14, -0.04455, 1.14, 0.1788, -0.1403, 0.1788, 2.889, 0.09396, 4.287, 0.09396, 4.287, 2.547, 2.889, 2.547, -0.4249, 0.4022, -0.2826, 0.4022, -0.2826, 2.413, -0.4249, 2.413, -2.942, 1.322, -1.824, 1.322, -1.824, 0.5666, -2.942, 0.5666, -1.786, -0.9436, -2.909, -0.9436, -2.909, -0.1885, -1.786, -0.1885, -2.942, 0.5666, -1.824, 0.5666, -1.824, -0.1885, -2.942, -0.1885, -1.786, -1.699, -2.909, -1.699, -2.909, -0.9436, -1.786, -0.9436, 1.839, -0.9436, 1.839, -0.1885, 4.283, -0.1882, 4.279, -0.9433, 1.549, 0.5669, 1.549, 1.495, 1.743, 1.495, 1.743, 0.5669, 0.9043, 0.5666, 0.9043, -0.3613, 0.7152, -0.3613, 0.7152, 0.5666, 0.9458, 1.205, 1.839, 0.4481, 1.692, -0.1885, 0.5688, -0.1863, -0.5392, -1.699, -0.5392, -0.9436, 1.839, -0.9436, 1.839, -1.699, -0.5392, -0.9419, -1.438, -1.699, -1.786, -0.3242, -0.6677, -0.3221, -2.942, 0.5666, -2.942, -0.1885, -3.323, -0.1881, -3.323, 0.567, 3.128, 2.699, 3.128, 1.944, 2.769, 1.944, 2.769, 2.699, 3.128, 1.944, 3.128, 1.188, 2.769, 1.188, 2.769, 1.944, -2.942, 1.322, -2.942, 0.5666, -3.323, 0.567, -3.323, 1.322, -0.7008, 1.203, -0.3256, -0.1885, -0.3171, -0.18, -0.7008, -0.1544, -0.5392, -0.9436, -0.5392, -0.1885, 1.839, -0.1885, 1.839, -0.9436, 0.2257, 0.09396, 0.2257, -2.36, 0.2257, -2.36, 0.2257, 0.09396, -1.786, -0.3242, -1.438, -1.699, -1.43, -1.688, -1.786, -1.646, 1.839, -1.699, 1.839, -0.9436, 4.279, -0.9433, 4.276, -1.698, -5.923, -4.813, -5.923, -2.36, -5.923, -2.36, -5.923, -4.813, 0.2257, -2.36, 0.2257, -4.813, 0.2257, -4.813, 0.2257, -2.36, 4.13, -2.36, 2.679, -2.36, 2.679, -4.813, 4.13, -4.813, 1.549, -0.361, 1.549, 0.5669, 1.743, 0.5669, 1.743, -0.361, -2.845, -2.36, 0.2257, -2.36, 0.2257, 0.09396, -2.845, 0.09396, 0.9458, 1.205, 0.5688, -0.1863, 0.5688, 1.167, 0.9525, 1.193, 0.375, 0.4722, 0.625, 0.4722, 0.625, 0.5, 0.375, 0.5, 0.375, 0.3056, 0.625, 0.3056, 0.625, 0.3333, 0.375, 0.3333, 0.375, 0.3333, 0.625, 0.3333, 0.625, 0.4167, 0.375, 0.4167, 4.287, 2.547, 5.683, 2.547, 5.683, 5.001, 4.287, 5.001, 0.1124, 1.309, 0.1124, 0.9043, 0.2276, 0.9043, 0.2276, 1.309, 4.13, -2.36, 5.527, -2.36, 5.527, 0.09396, 4.13, 0.09396, 0.1124, 0.5, 0.1124, 0.9043, -0.002702, 0.9043, -0.002702, 0.5, -5.923, -2.36, -2.845, -2.36, -2.845, 0.09396, -5.923, 0.09396, 0.194, 0.0, 0.3411, 0.0, 0.3411, 1.0, 0.194, 1.0, 0.375, 0.25, 0.625, 0.25, 0.625, 0.2778, 0.375, 0.2778, 0.375, 0.2778, 0.625, 0.2778, 0.625, 0.3056, 0.375, 0.3056, 6.923, -2.36, 5.527, -2.36, 5.527, -4.813, 6.923, -4.813, 0.04697, 0.0, 0.194, 0.0, 0.194, 1.0, 0.04697, 1.0, 2.889, 2.547, 1.437, 2.547, 1.437, 0.09396, 2.889, 0.09396, 0.6298, 0.0, 0.7742, 0.0, 0.7742, 1.0, 0.6298, 1.0, 0.375, 0.4167, 0.625, 0.4167, 0.625, 0.4444, 0.375, 0.4444, 0.375, 0.4444, 0.625, 0.4444, 0.625, 0.4722, 0.375, 0.4722, 2.889, 2.547, 4.287, 2.547, 4.287, 5.001, 2.889, 5.001, 0.4855, 0.0, 0.6298, 0.0, 0.6298, 1.0, 0.4855, 1.0, 4.13, 0.09396, 2.679, 0.09396, 2.679, -2.36, 4.13, -2.36, 0.9043, 1.495, 0.9043, 0.5666, 0.7152, 0.5666, 0.7152, 1.495, -2.845, -4.813, 0.2257, -4.813, 0.2257, -2.36, -2.845, -2.36, -5.923, -2.36, -5.923, 0.09396, -5.923, 0.09396, -5.923, -2.36, 1.437, 3.165, -1.016, 3.165, -1.016, 1.713, 1.437, 0.09396, -3.13, 3.172, -3.13, 5.626, -4.526, 5.626, -4.526, 3.172, -0.002702, 0.09572, 0.1124, 0.09572, 0.1124, 0.5, -0.002702, 0.5, 4.287, 0.09396, 5.683, 0.09396, 5.683, 2.547, 4.287, 2.547, -0.002702, 1.309, -0.002702, 0.9043, 0.1124, 0.9043, 0.1124, 1.309, 4.13, -4.813, 5.527, -4.813, 5.527, -2.36, 4.13, -2.36, 0.2276, 0.5, 0.2276, 0.9043, 0.1124, 0.9043, 0.1124, 0.5, -5.923, -4.813, -2.845, -4.813, -2.845, -2.36, -5.923, -2.36, -1.279, 0.4022, -1.136, 0.4022, -1.136, 2.413, -1.279, 2.413, -3.47, 0.09396, -1.016, 1.722, -1.016, 3.172, -3.47, 3.172, -0.1403, -1.385, 1.14, -1.385, 1.14, -1.161, -0.1403, -1.161, 6.923, 0.09396, 5.527, 0.09396, 5.527, -2.36, 6.923, -2.36, 2.136, 0.4022, 2.279, 0.4022, 2.279, 2.413, 2.136, 2.413, 2.889, 5.001, 1.437, 5.001, 1.437, 2.547, 2.889, 2.547, 1.283, 0.4022, 1.425, 0.4022, 1.425, 2.413, 1.283, 2.413, -4.526, 3.172, -4.526, 5.626, -5.923, 5.626, -5.923, 3.172, -0.1403, -0.04455, 1.14, -0.04455, 1.14, 0.1788, -0.1403, 0.1788, 2.889, 0.09396, 4.287, 0.09396, 4.287, 2.547, 2.889, 2.547, -0.4249, 0.4022, -0.2826, 0.4022, -0.2826, 2.413, -0.4249, 2.413, -2.942, 1.322, -1.824, 1.322, -1.824, 0.5666, -2.942, 0.5666, -1.786, -0.9436, -2.909, -0.9436, -2.909, -0.1885, -1.786, -0.1885, -2.942, 0.5666, -1.824, 0.5666, -1.824, -0.1885, -2.942, -0.1885, -1.786, -1.699, -2.909, -1.699, -2.909, -0.9436, -1.786, -0.9436, 1.839, -0.9436, 1.839, -0.1885, 4.283, -0.1882, 4.279, -0.9433, 1.549, 0.5669, 1.549, 1.495, 1.743, 1.495, 1.743, 0.5669, 0.9043, 0.5666, 0.9043, -0.3613, 0.7152, -0.3613, 0.7152, 0.5666, 0.9458, 1.205, 1.839, 0.4481, 1.692, -0.1885, 0.5688, -0.1863, -0.5392, -1.699, -0.5392, -0.9436, 1.839, -0.9436, 1.839, -1.699, -0.5392, -0.9419, -1.438, -1.699, -1.786, -0.3242, -0.6677, -0.3221, -2.942, 0.5666, -2.942, -0.1885, -3.323, -0.1881, -3.323, 0.567, 3.128, 2.699, 3.128, 1.944, 2.769, 1.944, 2.769, 2.699, 3.128, 1.944, 3.128, 1.188, 2.769, 1.188, 2.769, 1.944, -2.942, 1.322, -2.942, 0.5666, -3.323, 0.567, -3.323, 1.322, -0.7008, 1.203, -0.3256, -0.1885, -0.3171, -0.18, -0.7008, -0.1544, -0.5392, -0.9436, -0.5392, -0.1885, 1.839, -0.1885, 1.839, -0.9436, 0.2257, 0.09396, 0.2257, -2.36, 0.2257, -2.36, 0.2257, 0.09396, -1.786, -0.3242, -1.438, -1.699, -1.43, -1.688, -1.786, -1.646, 1.839, -1.699, 1.839, -0.9436, 4.279, -0.9433, 4.276, -1.698, -5.923, -4.813, -5.923, -2.36, -5.923, -2.36, -5.923, -4.813, 0.2257, -2.36, 0.2257, -4.813, 0.2257, -4.813, 0.2257, -2.36, 4.13, -2.36, 2.679, -2.36, 2.679, -4.813, 4.13, -4.813, 1.549, -0.361, 1.549, 0.5669, 1.743, 0.5669, 1.743, -0.361, -2.845, -2.36, 0.2257, -2.36, 0.2257, 0.09396, -2.845, 0.09396, 0.9458, 1.205, 0.5688, -0.1863, 0.5688, 1.167, 0.9525, 1.193, 0.375, 0.4722, 0.625, 0.4722, 0.625, 0.5, 0.375, 0.5, 0.375, 0.3056, 0.625, 0.3056, 0.625, 0.3333, 0.375, 0.3333, 0.375, 0.3333, 0.625, 0.3333, 0.625, 0.4167, 0.375, 0.4167, 4.287, 2.547, 5.683, 2.547, 5.683, 5.001, 4.287, 5.001, 0.1124, 1.309, 0.1124, 0.9043, 0.2276, 0.9043, 0.2276, 1.309, 4.13, -2.36, 5.527, -2.36, 5.527, 0.09396, 4.13, 0.09396, 0.1124, 0.5, 0.1124, 0.9043, -0.002702, 0.9043, -0.002702, 0.5, -5.923, -2.36, -2.845, -2.36, -2.845, 0.09396, -5.923, 0.09396, 0.194, 0.0, 0.3411, 0.0, 0.3411, 1.0, 0.194, 1.0, 0.375, 0.25, 0.625, 0.25, 0.625, 0.2778, 0.375, 0.2778, 0.375, 0.2778, 0.625, 0.2778, 0.625, 0.3056, 0.375, 0.3056, 6.923, -2.36, 5.527, -2.36, 5.527, -4.813, 6.923, -4.813, 0.04697, 0.0, 0.194, 0.0, 0.194, 1.0, 0.04697, 1.0, 2.889, 2.547, 1.437, 2.547, 1.437, 0.09396, 2.889, 0.09396, 0.6298, 0.0, 0.7742, 0.0, 0.7742, 1.0, 0.6298, 1.0, 0.375, 0.4167, 0.625, 0.4167, 0.625, 0.4444, 0.375, 0.4444, 0.375, 0.4444, 0.625, 0.4444, 0.625, 0.4722, 0.375, 0.4722, 2.889, 2.547, 4.287, 2.547, 4.287, 5.001, 2.889, 5.001, 0.4855, 0.0, 0.6298, 0.0, 0.6298, 1.0, 0.4855, 1.0, 4.13, 0.09396, 2.679, 0.09396, 2.679, -2.36, 4.13, -2.36, 0.9043, 1.495, 0.9043, 0.5666, 0.7152, 0.5666, 0.7152, 1.495, -2.845, -4.813, 0.2257, -4.813, 0.2257, -2.36, -2.845, -2.36, -5.923, -2.36, -5.923, 0.09396, -5.923, 0.09396, -5.923, -2.36, 1.437, 3.165, -1.016, 3.165, -1.016, 1.713, 1.437, 0.09396, -3.13, 3.172, -3.13, 5.626, -4.526, 5.626, -4.526, 3.172, -0.002702, 0.09572, 0.1124, 0.09572, 0.1124, 0.5, -0.002702, 0.5, 4.287, 0.09396, 5.683, 0.09396, 5.683, 2.547, 4.287, 2.547, -0.002702, 1.309, -0.002702, 0.9043, 0.1124, 0.9043, 0.1124, 1.309, 4.13, -4.813, 5.527, -4.813, 5.527, -2.36, 4.13, -2.36, 0.2276, 0.5, 0.2276, 0.9043, 0.1124, 0.9043, 0.1124, 0.5, -5.923, -4.813, -2.845, -4.813, -2.845, -2.36, -5.923, -2.36, -1.279, 0.4022, -1.136, 0.4022, -1.136, 2.413, -1.279, 2.413, -3.47, 0.09396, -1.016, 1.722, -1.016, 3.172, -3.47, 3.172, -0.1403, -1.385, 1.14, -1.385, 1.14, -1.161, -0.1403, -1.161, 6.923, 0.09396, 5.527, 0.09396, 5.527, -2.36, 6.923, -2.36, 2.136, 0.4022, 2.279, 0.4022, 2.279, 2.413, 2.136, 2.413, 2.889, 5.001, 1.437, 5.001, 1.437, 2.547, 2.889, 2.547, 1.283, 0.4022, 1.425, 0.4022, 1.425, 2.413, 1.283, 2.413, -4.526, 3.172, -4.526, 5.626, -5.923, 5.626, -5.923, 3.172, -0.1403, -0.04455, 1.14, -0.04455, 1.14, 0.1788, -0.1403, 0.1788, 2.889, 0.09396, 4.287, 0.09396, 4.287, 2.547, 2.889, 2.547, -0.4249, 0.4022, -0.2826, 0.4022, -0.2826, 2.413, -0.4249, 2.413, -2.942, 1.322, -1.824, 1.322, -1.824, 0.5666, -2.942, 0.5666, -1.786, -0.9436, -2.909, -0.9436, -2.909, -0.1885, -1.786, -0.1885, -2.942, 0.5666, -1.824, 0.5666, -1.824, -0.1885, -2.942, -0.1885, -1.786, -1.699, -2.909, -1.699, -2.909, -0.9436, -1.786, -0.9436, 1.839, -0.9436, 1.839, -0.1885, 4.283, -0.1882, 4.279, -0.9433, 1.549, 0.5669, 1.549, 1.495, 1.743, 1.495, 1.743, 0.5669, 0.9043, 0.5666, 0.9043, -0.3613, 0.7152, -0.3613, 0.7152, 0.5666, 0.9458, 1.205, 1.839, 0.4481, 1.692, -0.1885, 0.5688, -0.1863, -0.5392, -1.699, -0.5392, -0.9436, 1.839, -0.9436, 1.839, -1.699, -0.5392, -0.9419, -1.438, -1.699, -1.786, -0.3242, -0.6677, -0.3221, -2.942, 0.5666, -2.942, -0.1885, -3.323, -0.1881, -3.323, 0.567, 3.128, 2.699, 3.128, 1.944, 2.769, 1.944, 2.769, 2.699, 3.128, 1.944, 3.128, 1.188, 2.769, 1.188, 2.769, 1.944, -2.942, 1.322, -2.942, 0.5666, -3.323, 0.567, -3.323, 1.322, -0.7008, 1.203, -0.3256, -0.1885, -0.3171, -0.18, -0.7008, -0.1544, -0.5392, -0.9436, -0.5392, -0.1885, 1.839, -0.1885, 1.839, -0.9436, 0.2257, 0.09396, 0.2257, -2.36, 0.2257, -2.36, 0.2257, 0.09396, -1.786, -0.3242, -1.438, -1.699, -1.43, -1.688, -1.786, -1.646, 1.839, -1.699, 1.839, -0.9436, 4.279, -0.9433, 4.276, -1.698, -5.923, -4.813, -5.923, -2.36, -5.923, -2.36, -5.923, -4.813, 0.2257, -2.36, 0.2257, -4.813, 0.2257, -4.813, 0.2257, -2.36])
me_cube_003.materials.append(mat_material_001)
me_cube_003.materials.append(mat_material_002)
me_cube_003.materials.append(mat_material_003)
me_cube_003.materials.append(mat_material_004)
me_cube_003.materials.append(mat_material_005)
me_cube_003.use_mirror_vertex_groups = False
me_cube_003.update()

# ---- objects
ob_cube_001 = bpy.data.objects.new('Cube.001', me_cube_003)

# ---- transforms, parenting, visibility, modifiers, constraints
ob_cube_001.location = (0.0, 0.0, 0.0)
ob_cube_001.lock_rotations_4d = False
ob_cube_001.empty_display_type = 'ARROWS'
ob_cube_001.lineart.crease_threshold = 0.0

# ---- collection membership
col_collection.objects.link(ob_cube_001)

# ---- scene / render settings (as saved in the file)
scene.frame_start = 1; scene.frame_end = 250; scene.frame_set(1)
scene.render.engine = 'BLENDER_EEVEE_NEXT'
scene.cycles.sampling_pattern = 'TABULATED_SOBOL'
scene.view_settings.view_transform = 'Filmic'
bpy.context.view_layer.update()

# ---- added for rendering (the .blend has no active camera and no usable light): camera, sun
cam_auto = bpy.data.cameras.new('AutoCamera')
cam_auto.lens = 50.0
cam_auto.sensor_width = 36.0
cam_auto.clip_end = 1000.0
ob_auto_camera = bpy.data.objects.new('AutoCamera', cam_auto)
scene.collection.objects.link(ob_auto_camera)
ob_auto_camera.location = (40.489, -48.4751, 32.3443)
ob_auto_camera.rotation_euler = (1.09748, -7.21219e-08, 0.694738)
scene.camera = ob_auto_camera
light_auto_sun = bpy.data.lights.new('AutoSun', 'SUN')
light_auto_sun.energy = 3.0
light_auto_sun.angle = 0.0523599
ob_auto_sun = bpy.data.objects.new('AutoSun', light_auto_sun)
scene.collection.objects.link(ob_auto_sun)
ob_auto_sun.rotation_euler = (0.872665, 0.174533, 0.523599)
bpy.context.view_layer.update()
